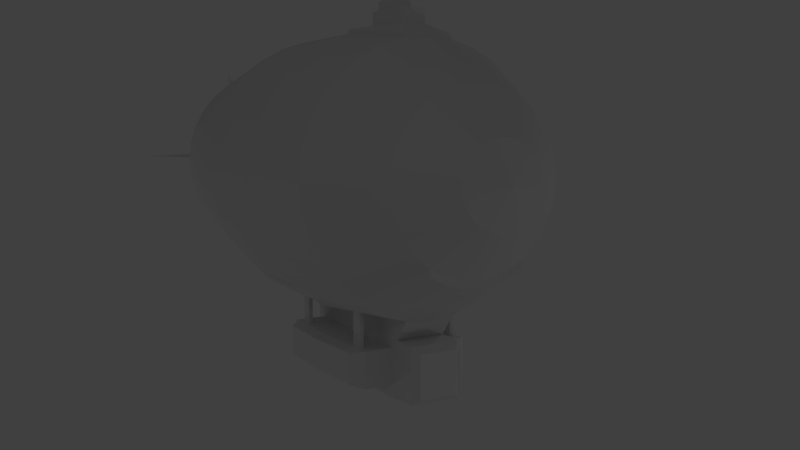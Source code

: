 # Source: simpleBlimp_1.blend  (saved by Blender 2.68.0; exported with 4.5.12 LTS)
import bpy
from mathutils import Matrix  # noqa: F401  (used for matrix-valued properties, if any)

bpy.ops.wm.read_factory_settings(use_empty=True)
scene = bpy.context.scene
scene.name = 'Scene'

# ---- collections
col_collection_1 = bpy.data.collections.new('Collection 1'); scene.collection.children.link(col_collection_1)

# ---- materials (node trees are filled in below, after node groups)
mat_material = bpy.data.materials.new('Material')
mat_material.alpha_threshold = 0.0
mat_material.use_transparent_shadow = False
mat_material.roughness = 0.5
mat_material.line_color = (0.0, 0.0, 0.0, 1.0)

# ---- material node trees

# ---- world
world_world = bpy.data.worlds.new('World'); scene.world = world_world
world_world.color = (0.05088, 0.05088, 0.05088)
world_world.use_sun_shadow = False
world_world.sun_shadow_jitter_overblur = 0.0
world_world.cycles.sampling_method = 'MANUAL'
world_world.cycles.sample_map_resolution = 256

# ---- cameras
cam_camera = bpy.data.cameras.new('Camera')
cam_camera.clip_end = 100.0
cam_camera.lens = 35.0
cam_camera.sensor_width = 32.0
cam_camera.sensor_height = 18.0
cam_camera.ortho_scale = 7.314
cam_camera.dof.focus_distance = 0.0
cam_camera.dof.aperture_fstop = 128.0

# ---- lights
light_lamp_003 = bpy.data.lights.new('Lamp.003', 'POINT')
light_lamp_003.transmission_factor = 0.0
light_lamp_003.cutoff_distance = 30.0
light_lamp_003.energy = 100.0
light_lamp_003.shadow_buffer_clip_start = 1.001
light_lamp_003.shadow_soft_size = 0.1
light_lamp_003.shadow_maximum_resolution = 0.006
light_lamp_003.use_absolute_resolution = True
light_lamp_003.cycles.use_multiple_importance_sampling = False
light_lamp_002 = bpy.data.lights.new('Lamp.002', 'POINT')
light_lamp_002.transmission_factor = 0.0
light_lamp_002.cutoff_distance = 30.0
light_lamp_002.energy = 100.0
light_lamp_002.shadow_buffer_clip_start = 1.001
light_lamp_002.shadow_soft_size = 0.1
light_lamp_002.shadow_maximum_resolution = 0.006
light_lamp_002.use_absolute_resolution = True
light_lamp_002.cycles.use_multiple_importance_sampling = False
light_lamp_001 = bpy.data.lights.new('Lamp.001', 'POINT')
light_lamp_001.transmission_factor = 0.0
light_lamp_001.cutoff_distance = 30.0
light_lamp_001.energy = 100.0
light_lamp_001.shadow_buffer_clip_start = 1.001
light_lamp_001.shadow_soft_size = 0.1
light_lamp_001.shadow_maximum_resolution = 0.006
light_lamp_001.use_absolute_resolution = True
light_lamp_001.cycles.use_multiple_importance_sampling = False
light_lamp = bpy.data.lights.new('Lamp', 'POINT')
light_lamp.transmission_factor = 0.0
light_lamp.cutoff_distance = 30.0
light_lamp.energy = 100.0
light_lamp.shadow_buffer_clip_start = 1.001
light_lamp.shadow_soft_size = 0.1
light_lamp.shadow_maximum_resolution = 0.006
light_lamp.use_absolute_resolution = True
light_lamp.cycles.use_multiple_importance_sampling = False

# ---- meshes
me_cylinder = bpy.data.meshes.new('Cylinder')
me_cylinder.from_pydata([(-7.656e-07, 1.0, 0.1967), (0.0, 1.0, 1.0), (0.1951, 0.9808, 0.1967), (0.1951, 0.9808, 1.0), (0.3827, 0.9239, 0.1967), (0.3827, 0.9239, 1.0), (0.5556, 0.8315, 0.1967), (0.5556, 0.8315, 1.0), (0.7071, 0.7071, 0.1967), (0.7071, 0.7071, 1.0), (0.8315, 0.5556, 0.1967), (0.8315, 0.5556, 1.0), (0.8315, -0.5556, 0.1967), (0.8315, -0.5556, 1.0), (0.7071, -0.7071, 0.1967), (0.7071, -0.7071, 1.0), (0.5556, -0.8315, 0.1967), (0.5556, -0.8315, 1.0), (0.3827, -0.9239, 0.1967), (0.3827, -0.9239, 1.0), (0.1951, -0.9808, 0.1967), (0.1951, -0.9808, 1.0), (-1.091e-06, -1.0, 0.1967), (-3.258e-07, -1.0, 1.0), (-0.1951, -0.9808, 0.1967), (-0.1951, -0.9808, 1.0), (-0.3827, -0.9239, 0.1967), (-0.3827, -0.9239, 1.0), (-0.5556, -0.8315, 0.1967), (-0.5556, -0.8315, 1.0), (-0.7071, -0.7071, 0.1967), (-0.7071, -0.7071, 1.0), (-0.8315, -0.5556, 0.1967), (-0.8315, -0.5556, 1.0), (-0.9239, -0.3827, 0.1967), (-0.9239, -0.3827, 1.0), (-0.9808, -0.1951, 0.1967), (-0.9808, -0.1951, 1.0), (-1.0, 9.656e-07, 0.1967), (-1.0, 9.656e-07, 1.0), (-0.9808, 0.1951, 0.1967), (-0.9808, 0.1951, 1.0), (-0.9239, 0.3827, 0.1967), (-0.9239, 0.3827, 1.0), (-0.8315, 0.5556, 0.1967), (-0.8315, 0.5556, 1.0), (-0.7071, 0.7071, 0.1967), (-0.7071, 0.7071, 1.0), (-0.5556, 0.8315, 0.1967), (-0.5556, 0.8315, 1.0), (-0.3827, 0.9239, 0.1967), (-0.3827, 0.9239, 1.0), (-0.1951, 0.9808, 0.1967), (-0.1951, 0.9808, 1.0), (-7.636e-07, 0.9141, -0.5896), (0.1783, 0.8966, -0.5896), (0.3498, 0.8446, -0.5896), (0.5079, 0.7601, -0.5896), (0.6464, 0.6464, -0.5896), (0.7601, 0.5079, -0.5896), (0.7601, -0.5079, -0.5896), (0.6464, -0.6464, -0.5896), (0.5079, -0.7601, -0.5896), (0.3498, -0.8446, -0.5896), (0.1783, -0.8966, -0.5896), (-1.061e-06, -0.9141, -0.5896), (-0.1783, -0.8966, -0.5896), (-0.3498, -0.8446, -0.5896), (-0.5079, -0.7601, -0.5896), (-0.6464, -0.6464, -0.5896), (-0.7601, -0.5079, -0.5896), (-0.8446, -0.3498, -0.5896), (-0.8966, -0.1783, -0.5896), (-0.9141, 9.072e-07, -0.5896), (-0.8966, 0.1783, -0.5896), (-0.8446, 0.3498, -0.5896), (-0.7601, 0.5079, -0.5896), (-0.6464, 0.6464, -0.5896), (-0.5079, 0.7601, -0.5896), (-0.3498, 0.8446, -0.5896), (-0.1783, 0.8966, -0.5896), (-7.185e-07, 0.5941, -1.172), (0.1159, 0.5827, -1.172), (0.2274, 0.5489, -1.172), (0.3301, 0.494, -1.172), (0.4201, 0.4201, -1.172), (0.494, 0.3301, -1.172), (0.5489, 0.2274, -1.172), (0.5827, 0.1159, -1.172), (0.5941, 1.586e-07, -1.172), (0.5827, -0.1159, -1.172), (0.5489, -0.2274, -1.172), (0.494, -0.3301, -1.172), (0.4201, -0.4201, -1.172), (0.3301, -0.494, -1.172), (0.2274, -0.5489, -1.172), (0.1159, -0.5827, -1.172), (-9.12e-07, -0.5941, -1.172), (-0.1159, -0.5827, -1.172), (-0.2274, -0.5489, -1.172), (-0.3301, -0.494, -1.172), (-0.4201, -0.4201, -1.172), (-0.494, -0.3301, -1.172), (-0.5489, -0.2274, -1.172), (-0.5827, -0.1159, -1.172), (-0.5941, 6.874e-07, -1.172), (-0.5827, 0.1159, -1.172), (-0.5489, 0.2274, -1.172), (-0.494, 0.3301, -1.172), (-0.4201, 0.4201, -1.172), (-0.3301, 0.494, -1.172), (-0.2274, 0.5489, -1.172), (-0.1159, 0.5827, -1.172), (-7.036e-07, 0.2802, -1.446), (0.05465, 0.2748, -1.446), (0.1072, 0.2588, -1.446), (0.1556, 0.2329, -1.446), (0.1981, 0.1981, -1.446), (0.2329, 0.1556, -1.446), (0.2588, 0.1072, -1.446), (0.2748, 0.05466, -1.446), (0.2802, 2.332e-07, -1.446), (0.2748, -0.05465, -1.446), (0.2588, -0.1072, -1.446), (0.2329, -0.1556, -1.446), (0.1981, -0.1981, -1.446), (0.1556, -0.2329, -1.446), (0.1072, -0.2588, -1.446), (0.05465, -0.2748, -1.446), (-7.949e-07, -0.2802, -1.446), (-0.05466, -0.2748, -1.446), (-0.1072, -0.2588, -1.446), (-0.1556, -0.2329, -1.446), (-0.1981, -0.1981, -1.446), (-0.2329, -0.1556, -1.446), (-0.2588, -0.1072, -1.446), (-0.2748, -0.05465, -1.446), (-0.2802, 4.826e-07, -1.446), (-0.2748, 0.05466, -1.446), (-0.2588, 0.1072, -1.446), (-0.2329, 0.1556, -1.446), (-0.1981, 0.1981, -1.446), (-0.1556, 0.2329, -1.446), (-0.1072, 0.2588, -1.446), (-0.05466, 0.2748, -1.446), (-6.588e-08, 0.8028, 2.295), (0.1566, 0.7874, 2.295), (0.3072, 0.7417, 2.295), (0.446, 0.6675, 2.295), (0.5677, 0.5677, 2.295), (0.6675, 0.446, 2.295), (0.7417, 0.3072, 2.295), (0.7874, 0.1566, 2.295), (0.8028, 1.168e-07, 2.295), (0.7874, -0.1566, 2.295), (0.7417, -0.3072, 2.295), (0.6675, -0.446, 2.295), (0.5677, -0.5677, 2.295), (0.446, -0.6675, 2.295), (0.3072, -0.7417, 2.295), (0.1566, -0.7874, 2.295), (-3.275e-07, -0.8028, 2.295), (-0.1566, -0.7874, 2.295), (-0.3072, -0.7417, 2.295), (-0.446, -0.6675, 2.295), (-0.5677, -0.5677, 2.295), (-0.6675, -0.446, 2.295), (-0.7417, -0.3072, 2.295), (-0.7874, -0.1566, 2.295), (-0.8028, 8.314e-07, 2.295), (-0.7874, 0.1566, 2.295), (-0.7417, 0.3072, 2.295), (-0.6675, 0.446, 2.295), (-0.5677, 0.5677, 2.295), (-0.446, 0.6675, 2.295), (-0.3072, 0.7417, 2.295), (-0.1566, 0.7874, 2.295), (-3.818e-08, 0.4957, 3.035), (0.09671, 0.4862, 3.035), (0.1897, 0.458, 3.035), (0.2754, 0.4122, 3.035), (0.3505, 0.3505, 3.035), (0.4122, 0.2754, 3.035), (0.458, 0.1897, 3.035), (0.4862, 0.09671, 3.035), (0.4957, 1.933e-07, 3.035), (0.4862, -0.09671, 3.035), (0.458, -0.1897, 3.035), (0.4122, -0.2754, 3.035), (0.3505, -0.3505, 3.035), (0.2754, -0.4122, 3.035), (0.1897, -0.458, 3.035), (0.09671, -0.4862, 3.035), (-1.997e-07, -0.4957, 3.035), (-0.09671, -0.4862, 3.035), (-0.1897, -0.458, 3.035), (-0.2754, -0.4122, 3.035), (-0.3505, -0.3505, 3.035), (-0.4122, -0.2754, 3.035), (-0.458, -0.1897, 3.035), (-0.4862, -0.09671, 3.035), (-0.4957, 6.345e-07, 3.035), (-0.4862, 0.09671, 3.035), (-0.458, 0.1897, 3.035), (-0.4122, 0.2754, 3.035), (-0.3505, 0.3505, 3.035), (-0.2754, 0.4122, 3.035), (-0.1897, 0.458, 3.035), (-0.09671, 0.4862, 3.035), (6.699e-08, 0.07001, 3.662), (0.01366, 0.06867, 3.662), (0.02679, 0.06468, 3.662), (0.0389, 0.05821, 3.662), (0.04951, 0.04951, 3.662), (0.05821, 0.0389, 3.662), (0.06468, 0.02679, 3.662), (0.06867, 0.01366, 3.662), (0.07001, 3.04e-07, 3.662), (0.06867, -0.01366, 3.662), (0.06468, -0.02679, 3.662), (0.05821, -0.0389, 3.662), (0.04951, -0.04951, 3.662), (0.0389, -0.05821, 3.662), (0.02679, -0.06468, 3.662), (0.01366, -0.06867, 3.662), (4.418e-08, -0.07001, 3.662), (-0.01366, -0.06867, 3.662), (-0.02679, -0.06468, 3.662), (-0.0389, -0.05821, 3.662), (-0.04951, -0.04951, 3.662), (-0.05821, -0.0389, 3.662), (-0.06468, -0.02679, 3.662), (-0.06867, -0.01366, 3.662), (-0.07001, 3.663e-07, 3.662), (-0.06867, 0.01366, 3.662), (-0.06468, 0.02679, 3.662), (-0.05821, 0.0389, 3.662), (-0.04951, 0.04951, 3.662), (-0.0389, 0.05821, 3.662), (-0.02679, 0.06468, 3.662), (-0.01366, 0.06867, 3.662), (2.054e-07, 3.157e-07, 3.762), (0.01964, -0.09873, 3.617), (-0.07118, -0.07118, 3.617), (-0.09873, 0.01964, 3.617), (-0.03852, 0.093, 3.617), (0.07118, 0.07118, 3.617), (0.09873, -0.01964, 3.617), (0.03852, -0.093, 3.617), (-0.05593, -0.0837, 3.617), (-0.8456, 8.796e-07, 3.617), (-0.05593, 0.0837, 3.617), (0.05593, 0.0837, 3.617), (0.8456, 1.269e-07, 3.617), (0.05593, -0.0837, 3.617), (-0.03852, -0.093, 3.617), (-0.09873, -0.01964, 3.617), (-0.07118, 0.07118, 3.617), (0.03852, 0.093, 3.617), (0.09873, 0.01964, 3.617), (0.07118, -0.07118, 3.617), (0.0837, -0.05593, 3.617), (-0.01964, -0.09873, 3.617), (-1.529e-07, -0.8456, 3.617), (-0.093, -0.03852, 3.617), (-0.0837, -0.05593, 3.617), (-0.0837, 0.05593, 3.617), (-0.093, 0.03852, 3.617), (-0.01964, 0.09873, 3.617), (0.01964, 0.09873, 3.617), (1.227e-07, 0.8456, 3.617), (0.093, 0.03852, 3.617), (0.0837, 0.05593, 3.617), (0.093, -0.03852, 3.617), (-6.2e-07, 3.036e-07, -1.54), (0.8813, 0.5556, 0.1808), (0.8814, 0.5556, 0.9841), (0.9738, 0.3827, 0.1808), (0.9738, 0.3827, 0.9841), (1.031, 0.1951, 0.1808), (1.031, 0.1951, 0.9841), (1.503, 0.1951, 0.1771), (1.05, 8.412e-08, 0.9841), (1.031, -0.1951, 0.1808), (1.031, -0.1951, 0.9841), (0.9738, -0.3827, 0.1808), (0.9738, -0.3827, 0.9841), (0.8813, -0.5556, 0.1808), (0.8814, -0.5556, 0.9841), (0.81, 0.5079, -0.6055), (0.8944, 0.3498, -0.6055), (0.9465, 0.1783, -0.6055), (0.964, 1.021e-07, -0.6055), (0.9465, -0.1783, -0.6055), (0.8944, -0.3498, -0.6055), (0.81, -0.5079, -0.6055), (0.5439, 0.3301, -1.188), (0.5988, 0.2274, -1.188), (0.6326, 0.1159, -1.188), (0.644, 1.672e-07, -1.188), (0.6326, -0.1159, -1.188), (0.5988, -0.2274, -1.188), (0.5439, -0.3301, -1.188), (0.7174, 0.446, 2.279), (0.7916, 0.3072, 2.279), (0.8373, 0.1566, 2.279), (0.8527, 1.254e-07, 2.279), (0.8373, -0.1566, 2.279), (0.7916, -0.3072, 2.279), (0.7174, -0.446, 2.279), (1.103, 0.1951, 0.1771), (1.103, 0.1951, 0.7922), (1.566, 0.1293, 0.179), (1.103, 9.446e-08, 0.7922), (1.103, -0.1951, 0.1771), (1.103, -0.1951, 0.7922), (1.103, 0.1783, -0.4754), (1.103, 1.124e-07, -0.4754), (1.103, -0.1783, -0.4754), (1.503, 0.1951, 0.7922), (1.503, 9.446e-08, 0.7922), (1.503, -0.1951, 0.1771), (1.503, -0.1951, 0.7922), (1.503, 0.1783, -0.4754), (1.503, 1.124e-07, -0.4754), (1.503, -0.1783, -0.4754), (1.566, 0.1293, 0.7116), (1.566, 9.733e-08, 0.179), (1.566, 9.733e-08, 0.7116), (1.566, -0.1293, 0.179), (1.566, -0.1293, 0.7116), (1.566, 0.1182, -0.3423), (1.566, 1.093e-07, -0.3423), (1.566, -0.1182, -0.3423), (1.434, 0.1951, 0.1755), (1.172, 0.1951, 0.1755), (1.172, 0.1951, 0.7119), (1.172, -0.1951, 0.1755), (1.172, -0.1951, 0.7119), (1.172, 0.1783, -0.3936), (1.172, -0.1783, -0.3936), (1.434, 0.1951, 0.7119), (1.434, -0.1951, 0.1755), (1.434, -0.1951, 0.7119), (1.434, 0.1783, -0.3936), (1.434, -0.1783, -0.3936), (1.434, 0.4175, 0.1755), (1.172, 0.4175, 0.1755), (1.172, 0.4175, 0.7119), (1.172, -0.4175, 0.1755), (1.172, -0.4175, 0.7119), (1.172, 0.3817, -0.3936), (1.172, -0.3817, -0.3936), (1.434, 0.4175, 0.7119), (1.434, -0.4175, 0.1755), (1.434, -0.4175, 0.7119), (1.434, 0.3817, -0.3936), (1.434, -0.3817, -0.3936), (1.439, 0.1438, 0.7922), (1.439, 9.54e-08, 0.7922), (1.439, -0.1438, 0.7922), (1.476, 0.1438, 0.7922), (1.476, 9.54e-08, 0.7922), (1.476, -0.1438, 0.7922), (1.439, 0.1438, 1.162), (1.439, 9.54e-08, 1.162), (1.439, -0.1438, 1.162), (1.476, 0.1438, 1.162), (1.476, 9.54e-08, 1.162), (1.476, -0.1438, 1.162), (1.439, -0.09774, 1.083), (1.439, -0.125, 1.083), (1.439, -0.125, 1.114), (1.439, -0.09774, 1.114), (1.439, 0.125, 1.083), (1.439, 0.09774, 1.083), (1.439, 0.09774, 1.114), (1.439, 0.125, 1.114), (1.214, -0.09774, 0.7923), (1.214, -0.125, 0.7923), (1.182, -0.125, 0.7923), (1.182, -0.09774, 0.7923), (1.214, 0.125, 0.7923), (1.214, 0.09774, 0.7923), (1.182, 0.09774, 0.7923), (1.182, 0.125, 0.7923), (1.413, 0.4987, 0.1737), (1.194, 0.4987, 0.1737), (1.194, 0.4987, 0.6213), (1.194, -0.4987, 0.1737), (1.194, -0.4987, 0.6213), (1.194, 0.4558, -0.3012), (1.194, -0.4558, -0.3012), (1.413, 0.4987, 0.6213), (1.413, -0.4987, 0.1737), (1.413, -0.4987, 0.6213), (1.413, 0.4558, -0.3012), (1.413, -0.4558, -0.3012), (1.172, 0.345, -0.3034), (1.172, 0.3472, -0.2085), (1.172, 0.377, -0.2085), (1.172, 0.3722, -0.3034), (1.172, -0.3616, 0.6353), (1.172, -0.3616, 0.5459), (1.172, -0.3914, 0.5459), (1.172, -0.3914, 0.6353), (1.172, 0.3616, 0.5459), (1.172, 0.3616, 0.6353), (1.172, 0.3914, 0.6353), (1.172, 0.3914, 0.5459), (1.172, -0.3472, -0.2085), (1.172, -0.345, -0.3034), (1.172, -0.3722, -0.3034), (1.172, -0.377, -0.2085), (0.9187, 0.345, -0.3034), (0.9187, 0.3472, -0.2085), (0.9187, 0.377, -0.2085), (0.9187, 0.3722, -0.3034), (0.9686, -0.3616, 0.6353), (0.9686, -0.3616, 0.5459), (0.9686, -0.3914, 0.5459), (0.9686, -0.3914, 0.6353), (0.9686, 0.3616, 0.5459), (0.9686, 0.3616, 0.6353), (0.9686, 0.3914, 0.6353), (0.9686, 0.3914, 0.5459), (0.9187, -0.3472, -0.2085), (0.9187, -0.345, -0.3034), (0.9187, -0.3722, -0.3034), (0.9187, -0.377, -0.2085), (1.103, 0.1783, -0.6657), (1.103, 1.124e-07, -0.6657), (1.103, -0.1783, -0.6657), (1.503, 0.1783, -0.6657), (1.503, 1.124e-07, -0.6657), (1.503, -0.1783, -0.6657), (1.149, 0.1378, -0.7216), (1.149, 1.126e-07, -0.7216), (1.149, -0.1378, -0.7216), (1.458, 0.1378, -0.7216), (1.458, 1.126e-07, -0.7216), (1.458, -0.1378, -0.7216), (-1.014, -0.1951, 0.1967), (-1.033, 9.656e-07, 0.1967), (-1.014, 0.1951, 0.1967), (-0.9296, -0.1783, -0.5896), (-0.9471, 9.072e-07, -0.5896), (-0.9296, 0.1783, -0.5896), (-1.014, -0.09889, 0.002847), (-1.014, 9.462e-07, 0.002847), (-1.014, 0.09889, 0.002847), (-1.014, -0.0904, -0.3957), (-1.014, 9.166e-07, -0.3957), (-1.014, 0.0904, -0.3957), (-1.118, -0.09889, 0.002847), (-1.118, 9.462e-07, 0.002847), (-1.118, 0.09889, 0.002847), (-1.118, -0.0904, -0.3957), (-1.118, 9.166e-07, -0.3957), (-1.118, 0.0904, -0.3957), (-1.118, -0.06282, -0.0191), (-1.118, 9.385e-07, -0.0191), (-1.118, 0.06282, -0.0191), (-1.118, -0.05742, -0.2723), (-1.118, 9.197e-07, -0.2723), (-1.118, 0.05743, -0.2723), (-1.191, -0.06282, -0.0191), (-1.191, 9.385e-07, -0.0191), (-1.191, 0.06282, -0.0191), (-1.191, -0.05742, -0.2723), (-1.191, 9.197e-07, -0.2723), (-1.191, 0.05743, -0.2723), (-1.191, -0.04137, -0.0552), (-1.191, -0.01969, -0.0552), (-1.191, -0.0395, -0.0831), (-1.191, -0.01969, -0.0831), (-1.433, -0.04137, -0.0552), (-1.433, -0.01969, -0.0552), (-1.433, -0.0395, -0.0831), (-1.433, -0.01969, -0.0831)], [], [(0, 1, 3, 2), (2, 3, 5, 4), (4, 5, 7, 6), (6, 7, 9, 8), (8, 9, 11, 10), (12, 13, 15, 14), (14, 15, 17, 16), (16, 17, 19, 18), (18, 19, 21, 20), (20, 21, 23, 22), (22, 23, 25, 24), (24, 25, 27, 26), (26, 27, 29, 28), (28, 29, 31, 30), (30, 31, 33, 32), (32, 33, 35, 34), (34, 35, 37, 36), (36, 37, 39, 38), (38, 39, 41, 40), (40, 41, 43, 42), (42, 43, 45, 44), (44, 45, 47, 46), (46, 47, 49, 48), (48, 49, 51, 50), (51, 49, 174, 175), (52, 53, 1, 0), (50, 51, 53, 52), (28, 30, 69, 68), (78, 79, 111, 110), (42, 44, 76, 75), (18, 20, 64, 63), (4, 6, 57, 56), (32, 34, 71, 70), (46, 48, 78, 77), (22, 24, 66, 65), (8, 10, 59, 58), (12, 14, 61, 60), (50, 52, 80, 79), (26, 28, 68, 67), (40, 42, 75, 74), (16, 18, 63, 62), (2, 4, 56, 55), (30, 32, 70, 69), (44, 46, 77, 76), (20, 22, 65, 64), (6, 8, 58, 57), (34, 36, 72, 71), (0, 2, 55, 54), (48, 50, 79, 78), (24, 26, 67, 66), (14, 16, 62, 61), (52, 0, 54, 80), (108, 109, 141, 140), (73, 74, 106, 105), (68, 69, 101, 100), (63, 64, 96, 95), (58, 59, 86, 85), (79, 80, 112, 111), (74, 75, 107, 106), (69, 70, 102, 101), (64, 65, 97, 96), (54, 55, 82, 81), (80, 54, 81, 112), (75, 76, 108, 107), (70, 71, 103, 102), (65, 66, 98, 97), (60, 61, 93, 92), (55, 56, 83, 82), (76, 77, 109, 108), (71, 72, 104, 103), (66, 67, 99, 98), (61, 62, 94, 93), (56, 57, 84, 83), (77, 78, 110, 109), (72, 73, 105, 104), (67, 68, 100, 99), (62, 63, 95, 94), (57, 58, 85, 84), (103, 104, 136, 135), (98, 99, 131, 130), (93, 94, 126, 125), (88, 89, 121, 120), (83, 84, 116, 115), (109, 110, 142, 141), (104, 105, 137, 136), (99, 100, 132, 131), (94, 95, 127, 126), (89, 90, 122, 121), (84, 85, 117, 116), (110, 111, 143, 142), (105, 106, 138, 137), (100, 101, 133, 132), (95, 96, 128, 127), (90, 91, 123, 122), (85, 86, 118, 117), (111, 112, 144, 143), (106, 107, 139, 138), (101, 102, 134, 133), (96, 97, 129, 128), (91, 92, 124, 123), (86, 87, 119, 118), (81, 82, 114, 113), (112, 81, 113, 144), (107, 108, 140, 139), (102, 103, 135, 134), (97, 98, 130, 129), (92, 93, 125, 124), (87, 88, 120, 119), (82, 83, 115, 114), (148, 147, 179, 180), (27, 25, 162, 163), (41, 39, 169, 170), (17, 15, 157, 158), (1, 53, 176, 145), (31, 29, 164, 165), (45, 43, 171, 172), (21, 19, 159, 160), (7, 5, 147, 148), (35, 33, 166, 167), (49, 47, 173, 174), (25, 23, 161, 162), (11, 9, 149, 150), (39, 37, 168, 169), (15, 13, 156, 157), (53, 51, 175, 176), (29, 27, 163, 164), (43, 41, 170, 171), (19, 17, 158, 159), (5, 3, 146, 147), (33, 31, 165, 166), (47, 45, 172, 173), (23, 21, 160, 161), (9, 7, 148, 149), (37, 35, 167, 168), (3, 1, 145, 146), (271, 272, 214, 215), (174, 173, 205, 206), (169, 168, 200, 201), (164, 163, 195, 196), (159, 158, 190, 191), (154, 153, 185, 186), (149, 148, 180, 181), (175, 174, 206, 207), (170, 169, 201, 202), (165, 164, 196, 197), (160, 159, 191, 192), (155, 154, 186, 187), (150, 149, 181, 182), (176, 175, 207, 208), (171, 170, 202, 203), (166, 165, 197, 198), (161, 160, 192, 193), (156, 155, 187, 188), (151, 150, 182, 183), (146, 145, 177, 178), (145, 176, 208, 177), (172, 171, 203, 204), (167, 166, 198, 199), (162, 161, 193, 194), (157, 156, 188, 189), (152, 151, 183, 184), (147, 146, 178, 179), (173, 172, 204, 205), (168, 167, 199, 200), (163, 162, 194, 195), (158, 157, 189, 190), (153, 152, 184, 185), (210, 269, 209), (268, 240, 209), (266, 267, 235, 236), (264, 265, 230, 231), (262, 263, 225), (260, 261, 220, 221), (259, 271, 215, 216), (258, 269, 210, 211), (257, 266, 236, 237), (256, 264, 231, 232), (255, 262, 226, 227), (254, 260, 221, 222), (253, 259, 217), (252, 258, 211, 212), (251, 257, 237, 238), (250, 256, 233), (249, 255, 227, 228), (248, 254, 222, 223), (247, 253, 217), (246, 252, 212, 213), (245, 251, 238, 239), (244, 250, 233), (243, 249, 228, 229), (242, 248, 223, 224), (273, 247, 218, 219), (272, 246, 213, 214), (268, 245, 239, 240), (267, 244, 234, 235), (265, 243, 229, 230), (263, 242, 225), (261, 273, 219, 220), (188, 187, 273, 261), (193, 192, 242), (198, 197, 243, 265), (203, 202, 244, 267), (208, 207, 245, 268), (182, 181, 246, 272), (187, 186, 247, 273), (192, 191, 248, 242), (197, 196, 249, 243), (202, 201, 244), (207, 206, 251, 245), (181, 180, 252, 246), (185, 253, 247), (191, 190, 254, 248), (196, 195, 255, 249), (201, 200, 256), (206, 205, 257, 251), (180, 179, 258, 252), (185, 184, 259), (190, 189, 260, 254), (195, 194, 262, 255), (200, 199, 264, 256), (205, 204, 266, 257), (179, 178, 269, 258), (184, 183, 271, 259), (189, 188, 261, 260), (193, 263, 262), (199, 198, 265, 264), (204, 203, 267, 266), (177, 208, 268), (177, 270, 269), (183, 182, 272, 271), (218, 217, 241), (213, 212, 241), (239, 238, 241), (234, 233, 241), (229, 228, 241), (224, 223, 241), (219, 218, 241), (214, 213, 241), (240, 239, 241), (235, 234, 241), (230, 229, 241), (225, 224, 241), (220, 219, 241), (215, 214, 241), (210, 209, 241), (209, 240, 241), (236, 235, 241), (231, 230, 241), (226, 225, 241), (221, 220, 241), (216, 215, 241), (211, 210, 241), (237, 236, 241), (232, 231, 241), (227, 226, 241), (222, 221, 241), (217, 216, 241), (212, 211, 241), (238, 237, 241), (233, 232, 241), (228, 227, 241), (223, 222, 241), (73, 72, 445, 446), (38, 40, 444, 443), (74, 73, 446, 447), (36, 38, 443, 442), (40, 74, 447, 444), (72, 36, 442, 445), (143, 144, 274), (138, 139, 274), (133, 134, 274), (128, 129, 274), (123, 124, 274), (118, 119, 274), (113, 114, 274), (144, 113, 274), (139, 140, 274), (134, 135, 274), (129, 130, 274), (124, 125, 274), (119, 120, 274), (114, 115, 274), (140, 141, 274), (135, 136, 274), (130, 131, 274), (125, 126, 274), (120, 121, 274), (115, 116, 274), (141, 142, 274), (136, 137, 274), (131, 132, 274), (126, 127, 274), (121, 122, 274), (116, 117, 274), (142, 143, 274), (137, 138, 274), (132, 133, 274), (127, 128, 274), (122, 123, 274), (117, 118, 274), (270, 177, 268), (178, 177, 269), (194, 193, 262), (263, 193, 242), (186, 185, 247), (253, 185, 259), (91, 90, 300, 301), (154, 155, 308, 307), (90, 89, 299, 300), (153, 154, 307, 306), (13, 12, 287, 288), (89, 88, 298, 299), (60, 92, 302, 295), (59, 10, 275, 289), (12, 60, 295, 287), (152, 153, 306, 305), (88, 87, 297, 298), (86, 59, 289, 296), (151, 152, 305, 304), (87, 86, 296, 297), (92, 91, 301, 302), (10, 11, 276, 275), (156, 13, 288, 309), (11, 150, 303, 276), (150, 151, 304, 303), (155, 156, 309, 308), (275, 276, 278, 277), (277, 278, 280, 279), (293, 292, 317, 318), (282, 284, 315, 313), (283, 284, 286, 285), (285, 286, 288, 287), (280, 282, 313, 311), (283, 285, 294, 293), (277, 279, 291, 290), (284, 283, 314, 315), (285, 287, 295, 294), (275, 277, 290, 289), (293, 294, 301, 300), (294, 295, 302, 301), (289, 290, 297, 296), (290, 291, 298, 297), (291, 292, 299, 298), (292, 293, 300, 299), (278, 276, 303, 304), (282, 280, 305, 306), (286, 284, 307, 308), (280, 278, 304, 305), (284, 282, 306, 307), (288, 286, 308, 309), (323, 281, 312, 331), (281, 319, 326, 312), (324, 323, 331, 332), (321, 325, 333, 329), (327, 329, 333, 332), (312, 327, 332, 331), (327, 328, 330, 329), (312, 326, 328, 327), (324, 325, 435, 434), (316, 310, 335, 339), (281, 323, 344, 334), (314, 318, 340, 337), (325, 324, 332, 333), (320, 322, 330, 328), (319, 320, 328, 326), (322, 321, 329, 330), (279, 280, 311, 310), (292, 291, 316, 317), (283, 293, 318, 314), (291, 279, 310, 316), (315, 322, 363, 360), (311, 313, 359, 358), (316, 323, 433, 430), (323, 316, 339, 344), (341, 334, 346, 353), (343, 338, 350, 355), (426, 427, 428, 429), (336, 341, 353, 348), (325, 321, 342, 345), (322, 315, 338, 343), (321, 322, 343, 342), (319, 281, 334, 341), (318, 325, 345, 340), (311, 319, 341, 336), (310, 311, 336, 335), (315, 314, 337, 338), (353, 346, 386, 393), (355, 350, 390, 395), (351, 347, 387, 391), (348, 353, 393, 388), (344, 339, 351, 356), (422, 423, 424, 425), (342, 343, 355, 354), (334, 344, 356, 346), (340, 345, 357, 352), (345, 342, 354, 357), (418, 419, 420, 421), (414, 415, 416, 417), (361, 358, 364, 367), (382, 383, 384, 385), (319, 311, 358, 361), (320, 319, 361, 362), (322, 320, 362, 363), (313, 315, 360, 359), (364, 365, 368, 367), (365, 366, 369, 368), (360, 363, 369, 366), (363, 362, 368, 369), (378, 379, 380, 381), (362, 361, 367, 368), (375, 376, 384, 383), (360, 371, 370, 359), (366, 372, 371, 360), (365, 373, 372, 366), (359, 370, 373, 365), (373, 370, 378, 381), (359, 375, 374, 358), (365, 376, 375, 359), (364, 377, 376, 365), (358, 374, 377, 364), (372, 373, 381, 380), (374, 375, 383, 382), (371, 372, 380, 379), (377, 374, 382, 385), (370, 371, 379, 378), (376, 377, 385, 384), (387, 388, 393, 386), (391, 387, 386, 396), (390, 389, 394, 395), (389, 392, 397, 394), (356, 351, 391, 396), (350, 349, 389, 390), (354, 355, 395, 394), (346, 356, 396, 386), (352, 357, 397, 392), (357, 354, 394, 397), (347, 348, 388, 387), (349, 352, 392, 389), (409, 406, 422, 425), (335, 399, 398, 339), (347, 400, 399, 335), (351, 401, 400, 347), (339, 398, 401, 351), (411, 412, 428, 427), (337, 403, 402, 338), (349, 404, 403, 337), (350, 405, 404, 349), (338, 402, 405, 350), (398, 399, 415, 414), (336, 407, 406, 335), (348, 408, 407, 336), (347, 409, 408, 348), (335, 406, 409, 347), (408, 409, 425, 424), (340, 411, 410, 337), (352, 412, 411, 340), (349, 413, 412, 352), (337, 410, 413, 349), (399, 400, 416, 415), (412, 413, 429, 428), (402, 403, 419, 418), (400, 401, 417, 416), (413, 410, 426, 429), (403, 404, 420, 419), (401, 398, 414, 417), (406, 407, 423, 422), (404, 405, 421, 420), (407, 408, 424, 423), (405, 402, 418, 421), (410, 411, 427, 426), (435, 432, 438, 441), (432, 431, 437, 438), (323, 324, 434, 433), (317, 316, 430, 431), (325, 318, 432, 435), (318, 317, 431, 432), (437, 436, 439, 440), (438, 437, 440, 441), (434, 435, 441, 440), (433, 434, 440, 439), (431, 430, 436, 437), (430, 433, 439, 436), (444, 447, 453, 450), (446, 445, 451, 452), (447, 446, 452, 453), (443, 444, 450, 449), (442, 443, 449, 448), (445, 442, 448, 451), (449, 450, 456, 455), (451, 448, 454, 457), (456, 459, 465, 462), (459, 458, 464, 465), (448, 449, 455, 454), (453, 452, 458, 459), (450, 453, 459, 456), (452, 451, 457, 458), (460, 461, 467, 466), (461, 462, 468, 467), (458, 457, 463, 464), (457, 454, 460, 463), (455, 456, 462, 461), (454, 455, 461, 460), (467, 468, 471, 470), (467, 470, 475, 473), (465, 464, 470, 471), (462, 465, 471, 468), (464, 463, 469, 470), (463, 460, 466, 469), (474, 472, 476, 478), (469, 466, 472, 474), (470, 469, 474, 475), (466, 467, 473, 472), (476, 477, 479, 478), (472, 473, 477, 476), (475, 474, 478, 479), (473, 475, 479, 477), (250, 201, 256), (201, 250, 244), (234, 244, 233), (256, 232, 233), (226, 262, 225), (242, 224, 225), (270, 268, 209), (269, 270, 209), (218, 247, 217), (259, 216, 217)])
_uv = me_cylinder.uv_layers.new(name='UVMap')
_uv.uv.foreach_set('vector', [0.589, 0.1822, 0.589, 0.2837, 0.5644, 0.2829, 0.5644, 0.1828, 0.5644, 0.1828, 0.5644, 0.2829, 0.5401, 0.2826, 0.5401, 0.1831, 0.5401, 0.1831, 0.5401, 0.2826, 0.5158, 0.2825, 0.5159, 0.1831, 0.5159, 0.1831, 0.5158, 0.2825, 0.4914, 0.2829, 0.4915, 0.1828, 0.4915, 0.1828, 0.4914, 0.2829, 0.4668, 0.2835, 0.467, 0.1821, 0.4658, 0.1822, 0.4658, 0.2837, 0.4412, 0.2829, 0.4412, 0.1828, 0.4412, 0.1828, 0.4412, 0.2829, 0.4169, 0.2826, 0.4169, 0.1831, 0.4169, 0.1831, 0.4169, 0.2826, 0.3926, 0.2825, 0.3927, 0.1831, 0.3927, 0.1831, 0.3926, 0.2825, 0.3682, 0.2829, 0.3683, 0.1828, 0.3683, 0.1828, 0.3682, 0.2829, 0.3436, 0.2836, 0.3438, 0.1821, 0.3426, 0.1828, 0.3426, 0.2854, 0.3179, 0.2843, 0.3179, 0.1838, 0.3179, 0.1838, 0.3179, 0.2843, 0.2935, 0.2836, 0.2936, 0.1844, 0.2936, 0.1844, 0.2935, 0.2836, 0.2694, 0.2832, 0.2695, 0.1847, 0.2695, 0.1847, 0.2694, 0.2832, 0.2453, 0.2832, 0.2455, 0.1847, 0.2455, 0.1847, 0.2453, 0.2832, 0.2211, 0.2834, 0.2215, 0.1843, 0.2215, 0.1843, 0.2211, 0.2834, 0.1968, 0.284, 0.1972, 0.1836, 0.1972, 0.1836, 0.1968, 0.284, 0.1721, 0.285, 0.1725, 0.1825, 0.9725, 0.5127, 0.9724, 0.6131, 0.948, 0.6129, 0.948, 0.5127, 0.948, 0.5127, 0.948, 0.6129, 0.9235, 0.6131, 0.9235, 0.5127, 0.1711, 0.1832, 0.1711, 0.2856, 0.1464, 0.2846, 0.1464, 0.1841, 0.1464, 0.1841, 0.1464, 0.2846, 0.122, 0.2839, 0.1221, 0.1848, 0.1221, 0.1848, 0.122, 0.2839, 0.09787, 0.2835, 0.09804, 0.185, 0.09804, 0.185, 0.09787, 0.2835, 0.07378, 0.2834, 0.07405, 0.185, 0.07405, 0.185, 0.07378, 0.2834, 0.04961, 0.2837, 0.04998, 0.1846, 0.04961, 0.2837, 0.07378, 0.2834, 0.07589, 0.4454, 0.05639, 0.4463, 0.02568, 0.1838, 0.02523, 0.2843, 0.0004973, 0.2853, 0.0009689, 0.1827, 0.04998, 0.1846, 0.04961, 0.2837, 0.02523, 0.2843, 0.02568, 0.1838, 0.2695, 0.1847, 0.2455, 0.1847, 0.247, 0.0893, 0.2683, 0.0893, 0.07577, 0.08952, 0.0544, 0.08832, 0.06399, 0.006478, 0.07912, 0.007724, 0.1464, 0.1841, 0.1221, 0.1848, 0.1184, 0.08863, 0.14, 0.08648, 0.3927, 0.1831, 0.3683, 0.1828, 0.3722, 0.08511, 0.394, 0.0863, 0.5401, 0.1831, 0.5159, 0.1831, 0.5172, 0.0863, 0.5389, 0.0863, 0.2215, 0.1843, 0.1972, 0.1836, 0.204, 0.08595, 0.2256, 0.0882, 0.09804, 0.185, 0.07405, 0.185, 0.07577, 0.08952, 0.09706, 0.08963, 0.3426, 0.1828, 0.3179, 0.1838, 0.3113, 0.08595, 0.3334, 0.08242, 0.4915, 0.1828, 0.467, 0.1821, 0.4733, 0.08265, 0.4954, 0.0851, 0.4658, 0.1822, 0.4412, 0.1828, 0.4375, 0.0851, 0.4596, 0.08265, 0.04998, 0.1846, 0.02568, 0.1838, 0.03276, 0.08596, 0.0544, 0.08832, 0.2936, 0.1844, 0.2695, 0.1847, 0.2683, 0.0893, 0.2896, 0.0882, 0.1711, 0.1832, 0.1464, 0.1841, 0.14, 0.08648, 0.1621, 0.08307, 0.4169, 0.1831, 0.3927, 0.1831, 0.394, 0.0863, 0.4157, 0.0863, 0.5644, 0.1828, 0.5401, 0.1831, 0.5389, 0.0863, 0.5607, 0.08511, 0.2455, 0.1847, 0.2215, 0.1843, 0.2256, 0.0882, 0.247, 0.0893, 0.1221, 0.1848, 0.09804, 0.185, 0.09706, 0.08963, 0.1184, 0.08863, 0.3683, 0.1828, 0.3438, 0.1821, 0.3501, 0.08266, 0.3722, 0.08511, 0.5159, 0.1831, 0.4915, 0.1828, 0.4954, 0.0851, 0.5172, 0.0863, 0.1972, 0.1836, 0.1725, 0.1825, 0.1819, 0.08243, 0.204, 0.08595, 0.589, 0.1822, 0.5644, 0.1828, 0.5607, 0.08511, 0.5828, 0.08266, 0.07405, 0.185, 0.04998, 0.1846, 0.0544, 0.08832, 0.07577, 0.08952, 0.3179, 0.1838, 0.2936, 0.1844, 0.2896, 0.0882, 0.3113, 0.08595, 0.4412, 0.1828, 0.4169, 0.1831, 0.4157, 0.0863, 0.4375, 0.0851, 0.02568, 0.1838, 0.0009689, 0.1827, 0.01064, 0.08233, 0.03276, 0.08596, 0.6937, 0.476, 0.7076, 0.4811, 0.6858, 0.5281, 0.6794, 0.5261, 0.7793, 0.4671, 0.7569, 0.466, 0.7648, 0.3834, 0.7793, 0.3841, 0.2683, 0.0893, 0.247, 0.0893, 0.2498, 0.007552, 0.265, 0.00751, 0.394, 0.0863, 0.3722, 0.08511, 0.3824, 0.003049, 0.3972, 0.004247, 0.4954, 0.0851, 0.4733, 0.08265, 0.4911, 0.0005942, 0.5057, 0.003042, 0.0544, 0.08832, 0.03276, 0.08596, 0.04908, 0.004089, 0.06399, 0.006478, 0.1621, 0.08307, 0.14, 0.08648, 0.1245, 0.004734, 0.1392, 0.001371, 0.247, 0.0893, 0.2256, 0.0882, 0.2347, 0.00648, 0.2498, 0.007552, 0.3722, 0.08511, 0.3501, 0.08266, 0.3679, 0.0006028, 0.3824, 0.003049, 0.5828, 0.08266, 0.5607, 0.08511, 0.5502, 0.002994, 0.5649, 0.0004973, 0.03276, 0.08596, 0.01064, 0.08233, 0.03457, 0.0004973, 0.04908, 0.004089, 0.14, 0.08648, 0.1184, 0.08863, 0.1095, 0.006872, 0.1245, 0.004734, 0.2256, 0.0882, 0.204, 0.08595, 0.2198, 0.004267, 0.2347, 0.00648, 0.3334, 0.08242, 0.3113, 0.08595, 0.2952, 0.004037, 0.3099, 0.0004973, 0.4596, 0.08265, 0.4375, 0.0851, 0.427, 0.002996, 0.4417, 0.0004973, 0.5607, 0.08511, 0.5389, 0.0863, 0.5354, 0.004228, 0.5502, 0.002994, 0.1184, 0.08863, 0.09706, 0.08963, 0.09434, 0.007857, 0.1095, 0.006872, 0.204, 0.08595, 0.1819, 0.08243, 0.2053, 0.0008524, 0.2198, 0.004267, 0.3113, 0.08595, 0.2896, 0.0882, 0.2802, 0.00635, 0.2952, 0.004037, 0.4375, 0.0851, 0.4157, 0.0863, 0.4121, 0.004231, 0.427, 0.002996, 0.5389, 0.0863, 0.5172, 0.0863, 0.5205, 0.004242, 0.5354, 0.004228, 0.09706, 0.08963, 0.07577, 0.08952, 0.07912, 0.007724, 0.09434, 0.007857, 0.8016, 0.466, 0.7793, 0.4671, 0.7793, 0.3841, 0.7938, 0.3834, 0.2896, 0.0882, 0.2683, 0.0893, 0.265, 0.00751, 0.2802, 0.00635, 0.4157, 0.0863, 0.394, 0.0863, 0.3972, 0.004247, 0.4121, 0.004231, 0.5172, 0.0863, 0.4954, 0.0851, 0.5057, 0.003042, 0.5205, 0.004242, 0.5787, 0.5602, 0.5793, 0.5445, 0.635, 0.5512, 0.634, 0.5584, 0.6101, 0.6281, 0.5997, 0.617, 0.6416, 0.5842, 0.6459, 0.5892, 0.6791, 0.6517, 0.6642, 0.6517, 0.6688, 0.6001, 0.6751, 0.6002, 0.7424, 0.6173, 0.7325, 0.6283, 0.6978, 0.5905, 0.702, 0.5859, 0.7594, 0.548, 0.7607, 0.5626, 0.7098, 0.5627, 0.7092, 0.5564, 0.7076, 0.4811, 0.7204, 0.4883, 0.6916, 0.531, 0.6858, 0.5281, 0.5793, 0.5445, 0.5823, 0.529, 0.6371, 0.5442, 0.635, 0.5512, 0.5997, 0.617, 0.5912, 0.6044, 0.6381, 0.5785, 0.6416, 0.5842, 0.6642, 0.6517, 0.6495, 0.6492, 0.6625, 0.5989, 0.6688, 0.6001, 0.7325, 0.6283, 0.7209, 0.6374, 0.6929, 0.5943, 0.6978, 0.5905, 0.7607, 0.5626, 0.7596, 0.5772, 0.7094, 0.5689, 0.7098, 0.5627, 0.7204, 0.4883, 0.7319, 0.4974, 0.6968, 0.5348, 0.6916, 0.531, 0.6493, 0.474, 0.6642, 0.4724, 0.6659, 0.5255, 0.659, 0.5268, 0.5912, 0.6044, 0.5847, 0.5905, 0.6357, 0.5721, 0.6381, 0.5785, 0.6495, 0.6492, 0.6353, 0.6444, 0.6565, 0.5966, 0.6625, 0.5989, 0.7209, 0.6374, 0.7078, 0.6444, 0.6873, 0.5973, 0.6929, 0.5943, 0.7596, 0.5772, 0.7561, 0.5914, 0.7079, 0.575, 0.7094, 0.5689, 0.7319, 0.4974, 0.7418, 0.5082, 0.7013, 0.5394, 0.6968, 0.5348, 0.6642, 0.4724, 0.6791, 0.4731, 0.6728, 0.5252, 0.6659, 0.5255, 0.5847, 0.5905, 0.5806, 0.5756, 0.6343, 0.5654, 0.6357, 0.5721, 0.6353, 0.6444, 0.622, 0.6373, 0.6509, 0.5934, 0.6565, 0.5966, 0.7078, 0.6444, 0.6938, 0.6493, 0.6814, 0.5992, 0.6873, 0.5973, 0.7561, 0.5914, 0.7504, 0.6049, 0.7054, 0.5807, 0.7079, 0.575, 0.7498, 0.5205, 0.7557, 0.5338, 0.7075, 0.5504, 0.7049, 0.5446, 0.7418, 0.5082, 0.7498, 0.5205, 0.7049, 0.5446, 0.7013, 0.5394, 0.6791, 0.4731, 0.6937, 0.476, 0.6794, 0.5261, 0.6728, 0.5252, 0.5806, 0.5756, 0.5787, 0.5602, 0.634, 0.5584, 0.6343, 0.5654, 0.622, 0.6373, 0.6101, 0.6281, 0.6459, 0.5892, 0.6509, 0.5934, 0.6938, 0.6493, 0.6791, 0.6517, 0.6751, 0.6002, 0.6814, 0.5992, 0.7504, 0.6049, 0.7424, 0.6173, 0.702, 0.5859, 0.7054, 0.5807, 0.7557, 0.5338, 0.7594, 0.548, 0.7092, 0.5564, 0.7075, 0.5504, 0.5179, 0.4454, 0.5375, 0.4454, 0.5337, 0.5457, 0.5214, 0.5457, 0.2935, 0.2836, 0.3179, 0.2843, 0.3057, 0.4482, 0.2861, 0.4461, 0.9235, 0.6131, 0.948, 0.6129, 0.9479, 0.7761, 0.9283, 0.7766, 0.4169, 0.2826, 0.4412, 0.2829, 0.4339, 0.4464, 0.4143, 0.4454, 0.0004973, 0.2853, 0.02523, 0.2843, 0.03678, 0.4482, 0.01697, 0.4512, 0.2453, 0.2832, 0.2694, 0.2832, 0.2666, 0.4451, 0.2471, 0.445, 0.122, 0.2839, 0.1464, 0.2846, 0.1344, 0.4483, 0.1148, 0.4464, 0.3682, 0.2829, 0.3926, 0.2825, 0.3947, 0.4454, 0.3751, 0.4463, 0.5158, 0.2825, 0.5401, 0.2826, 0.5375, 0.4454, 0.5179, 0.4454, 0.1968, 0.284, 0.2211, 0.2834, 0.2276, 0.4459, 0.208, 0.4478, 0.07378, 0.2834, 0.09787, 0.2835, 0.09534, 0.4454, 0.07589, 0.4454, 0.3179, 0.2843, 0.3426, 0.2854, 0.3254, 0.4512, 0.3057, 0.4482, 0.4668, 0.2835, 0.4914, 0.2829, 0.4983, 0.4463, 0.4786, 0.4483, 0.948, 0.6129, 0.9724, 0.6131, 0.9675, 0.7767, 0.9479, 0.7761, 0.4412, 0.2829, 0.4658, 0.2837, 0.4536, 0.4485, 0.4339, 0.4464, 0.02523, 0.2843, 0.04961, 0.2837, 0.05639, 0.4463, 0.03678, 0.4482, 0.2694, 0.2832, 0.2935, 0.2836, 0.2861, 0.4461, 0.2666, 0.4451, 0.1464, 0.2846, 0.1711, 0.2856, 0.1542, 0.4513, 0.1344, 0.4483, 0.3926, 0.2825, 0.4169, 0.2826, 0.4143, 0.4454, 0.3947, 0.4454, 0.5401, 0.2826, 0.5644, 0.2829, 0.5571, 0.4464, 0.5375, 0.4454, 0.2211, 0.2834, 0.2453, 0.2832, 0.2471, 0.445, 0.2276, 0.4459, 0.09787, 0.2835, 0.122, 0.2839, 0.1148, 0.4464, 0.09534, 0.4454, 0.3436, 0.2836, 0.3682, 0.2829, 0.3751, 0.4463, 0.3554, 0.4483, 0.4914, 0.2829, 0.5158, 0.2825, 0.5179, 0.4454, 0.4983, 0.4463, 0.1721, 0.285, 0.1968, 0.284, 0.208, 0.4478, 0.1882, 0.4507, 0.5644, 0.2829, 0.589, 0.2837, 0.5768, 0.4484, 0.5571, 0.4464, 0.1062, 0.6486, 0.1066, 0.651, 0.0998, 0.6517, 0.09952, 0.6501, 0.07589, 0.4454, 0.09534, 0.4454, 0.09181, 0.5457, 0.07931, 0.5457, 0.9479, 0.7761, 0.9675, 0.7767, 0.96, 0.8766, 0.9479, 0.8761, 0.2666, 0.4451, 0.2861, 0.4461, 0.2752, 0.5466, 0.2628, 0.5455, 0.3947, 0.4454, 0.4143, 0.4454, 0.4105, 0.5457, 0.3982, 0.5457, 0.6367, 0.8047, 0.6563, 0.8039, 0.6568, 0.9041, 0.6446, 0.9044, 0.4983, 0.4463, 0.5179, 0.4454, 0.5214, 0.5457, 0.509, 0.5467, 0.05639, 0.4463, 0.07589, 0.4454, 0.07931, 0.5457, 0.06682, 0.5468, 0.9283, 0.7766, 0.9479, 0.7761, 0.9479, 0.8761, 0.9357, 0.8766, 0.2471, 0.445, 0.2666, 0.4451, 0.2628, 0.5455, 0.2503, 0.5454, 0.3751, 0.4463, 0.3947, 0.4454, 0.3982, 0.5457, 0.3858, 0.5468, 0.6172, 0.807, 0.6367, 0.8047, 0.6446, 0.9044, 0.6326, 0.9058, 0.4786, 0.4483, 0.4983, 0.4463, 0.509, 0.5467, 0.4968, 0.5489, 0.03678, 0.4482, 0.05639, 0.4463, 0.06682, 0.5468, 0.05442, 0.549, 0.1344, 0.4483, 0.1542, 0.4513, 0.1289, 0.5524, 0.1166, 0.5491, 0.2276, 0.4459, 0.2471, 0.445, 0.2503, 0.5454, 0.2378, 0.5465, 0.3554, 0.4483, 0.3751, 0.4463, 0.3858, 0.5468, 0.3736, 0.5489, 0.5979, 0.8108, 0.6172, 0.807, 0.6326, 0.9058, 0.6208, 0.9084, 0.6956, 0.8067, 0.7149, 0.8103, 0.6928, 0.9081, 0.6809, 0.9056, 0.5571, 0.4464, 0.5768, 0.4484, 0.5582, 0.5491, 0.546, 0.5468, 0.01697, 0.4512, 0.03678, 0.4482, 0.05442, 0.549, 0.04215, 0.5523, 0.1148, 0.4464, 0.1344, 0.4483, 0.1166, 0.5491, 0.1043, 0.5469, 0.208, 0.4478, 0.2276, 0.4459, 0.2378, 0.5465, 0.2254, 0.5486, 0.3057, 0.4482, 0.3254, 0.4512, 0.2998, 0.5522, 0.2876, 0.5489, 0.4339, 0.4464, 0.4536, 0.4485, 0.435, 0.5491, 0.4228, 0.5469, 0.676, 0.8046, 0.6956, 0.8067, 0.6809, 0.9056, 0.6689, 0.9043, 0.5375, 0.4454, 0.5571, 0.4464, 0.546, 0.5468, 0.5337, 0.5457, 0.09534, 0.4454, 0.1148, 0.4464, 0.1043, 0.5469, 0.09181, 0.5457, 0.1882, 0.4507, 0.208, 0.4478, 0.2254, 0.5486, 0.2131, 0.5518, 0.2861, 0.4461, 0.3057, 0.4482, 0.2876, 0.5489, 0.2752, 0.5466, 0.4143, 0.4454, 0.4339, 0.4464, 0.4228, 0.5469, 0.4105, 0.5457, 0.6563, 0.8039, 0.676, 0.8046, 0.6689, 0.9043, 0.6568, 0.9041, 0.09905, 0.6585, 0.1055, 0.6607, 0.09841, 0.6601, 0.08437, 0.661, 0.09082, 0.6588, 0.09146, 0.6604, 0.0833, 0.6513, 0.0837, 0.6488, 0.09035, 0.6503, 0.09007, 0.652, 0.1478, 0.665, 0.1454, 0.6654, 0.1446, 0.6586, 0.1463, 0.6584, 0.4419, 0.9196, 0.3488, 0.9134, 0.4458, 0.9136, 0.142, 0.6425, 0.1445, 0.6426, 0.1438, 0.6494, 0.142, 0.6493, 0.1055, 0.6462, 0.1062, 0.6486, 0.09952, 0.6501, 0.09905, 0.6484, 0.1062, 0.6584, 0.1055, 0.6607, 0.09905, 0.6585, 0.09952, 0.6569, 0.08316, 0.6537, 0.0833, 0.6513, 0.09007, 0.652, 0.08997, 0.6537, 0.1502, 0.6643, 0.1478, 0.665, 0.1463, 0.6584, 0.148, 0.6579, 0.138, 0.665, 0.1356, 0.6643, 0.1379, 0.6579, 0.1395, 0.6584, 0.1396, 0.6426, 0.142, 0.6425, 0.142, 0.6493, 0.1403, 0.6494, 0.204, 0.9157, 0.1109, 0.9217, 0.107, 0.9157, 0.1066, 0.6559, 0.1062, 0.6584, 0.09952, 0.6569, 0.0998, 0.6552, 0.0833, 0.6562, 0.08316, 0.6537, 0.08997, 0.6537, 0.09007, 0.6554, 0.1742, 0.9926, 0.2673, 0.9866, 0.2712, 0.9926, 0.1404, 0.6654, 0.138, 0.665, 0.1395, 0.6584, 0.1412, 0.6586, 0.1372, 0.643, 0.1396, 0.6426, 0.1403, 0.6494, 0.1386, 0.6497, 0.2867, 0.9852, 0.3798, 0.9911, 0.2828, 0.9911, 0.1067, 0.6535, 0.1066, 0.6559, 0.0998, 0.6552, 0.0999, 0.6535, 0.0837, 0.6586, 0.0833, 0.6562, 0.09007, 0.6554, 0.09035, 0.6571, 0.562, 0.9198, 0.469, 0.9131, 0.566, 0.9139, 0.1429, 0.6656, 0.1404, 0.6654, 0.1412, 0.6586, 0.1429, 0.6587, 0.1348, 0.6437, 0.1372, 0.643, 0.1386, 0.6497, 0.137, 0.6502, 0.1469, 0.643, 0.1493, 0.6437, 0.1471, 0.6502, 0.1454, 0.6497, 0.1066, 0.651, 0.1067, 0.6535, 0.0999, 0.6535, 0.0998, 0.6517, 0.08437, 0.661, 0.0837, 0.6586, 0.09035, 0.6571, 0.09082, 0.6588, 0.0837, 0.6488, 0.08437, 0.6465, 0.09082, 0.6487, 0.09035, 0.6503, 0.1454, 0.6654, 0.1429, 0.6656, 0.1429, 0.6587, 0.1446, 0.6586, 0.535, 0.9896, 0.628, 0.9836, 0.632, 0.9896, 0.1445, 0.6426, 0.1469, 0.643, 0.1454, 0.6497, 0.1438, 0.6494, 0.6208, 0.9084, 0.6326, 0.9058, 0.6477, 0.9923, 0.6452, 0.9928, 0.3736, 0.5489, 0.3858, 0.5468, 0.4002, 0.636, 0.2378, 0.5465, 0.2503, 0.5454, 0.2548, 0.6374, 0.252, 0.6377, 0.1166, 0.5491, 0.1289, 0.5524, 0.09479, 0.6394, 0.0923, 0.6386, 0.05442, 0.549, 0.06682, 0.5468, 0.08134, 0.6379, 0.07864, 0.6384, 0.4968, 0.5489, 0.509, 0.5467, 0.5234, 0.636, 0.5209, 0.6365, 0.6326, 0.9058, 0.6446, 0.9044, 0.6501, 0.992, 0.6477, 0.9923, 0.3858, 0.5468, 0.3982, 0.5457, 0.4028, 0.6357, 0.4002, 0.636, 0.2503, 0.5454, 0.2628, 0.5455, 0.2576, 0.6374, 0.2548, 0.6374, 0.9357, 0.8766, 0.9479, 0.8761, 0.9438, 0.9643, 0.06682, 0.5468, 0.07931, 0.5457, 0.08412, 0.6377, 0.08134, 0.6379, 0.509, 0.5467, 0.5214, 0.5457, 0.526, 0.6357, 0.5234, 0.636, 0.3408, 0.9159, 0.3798, 0.9911, 0.2867, 0.9852, 0.3982, 0.5457, 0.4105, 0.5457, 0.4054, 0.6358, 0.4028, 0.6357, 0.2628, 0.5455, 0.2752, 0.5466, 0.2603, 0.6376, 0.2576, 0.6374, 0.9479, 0.8761, 0.96, 0.8766, 0.9519, 0.9643, 0.07931, 0.5457, 0.09181, 0.5457, 0.08691, 0.6377, 0.08412, 0.6377, 0.5214, 0.5457, 0.5337, 0.5457, 0.5286, 0.6358, 0.526, 0.6357, 0.6568, 0.9041, 0.6689, 0.9043, 0.6641, 0.992, 0.4105, 0.5457, 0.4228, 0.5469, 0.408, 0.6361, 0.4054, 0.6358, 0.2752, 0.5466, 0.2876, 0.5489, 0.2629, 0.6382, 0.2603, 0.6376, 0.2131, 0.5518, 0.2254, 0.5486, 0.2493, 0.6383, 0.2467, 0.6391, 0.09181, 0.5457, 0.1043, 0.5469, 0.08966, 0.638, 0.08691, 0.6377, 0.5337, 0.5457, 0.546, 0.5468, 0.5312, 0.636, 0.5286, 0.6358, 0.6689, 0.9043, 0.6809, 0.9056, 0.6666, 0.9923, 0.6641, 0.992, 0.4228, 0.5469, 0.435, 0.5491, 0.4105, 0.6367, 0.408, 0.6361, 0.3876, 0.9888, 0.3488, 0.9134, 0.4419, 0.9196, 0.2254, 0.5486, 0.2378, 0.5465, 0.252, 0.6377, 0.2493, 0.6383, 0.1043, 0.5469, 0.1166, 0.5491, 0.0923, 0.6386, 0.08966, 0.638, 0.04215, 0.5523, 0.05442, 0.549, 0.07864, 0.6384, 0.4573, 0.9151, 0.4962, 0.9904, 0.4031, 0.9844, 0.6809, 0.9056, 0.6928, 0.9081, 0.669, 0.9928, 0.6666, 0.9923, 0.4928, 0.8678, 0.4929, 0.8695, 0.4776, 0.8695, 0.4913, 0.8761, 0.4905, 0.8776, 0.4776, 0.8695, 0.4842, 0.8832, 0.4826, 0.8839, 0.4776, 0.8695, 0.4758, 0.8846, 0.4742, 0.8843, 0.4776, 0.8695, 0.481, 0.8546, 0.4826, 0.8551, 0.4776, 0.8695, 0.4884, 0.8587, 0.4895, 0.8599, 0.4776, 0.8695, 0.4925, 0.8661, 0.4928, 0.8678, 0.4776, 0.8695, 0.492, 0.8745, 0.4913, 0.8761, 0.4776, 0.8695, 0.4857, 0.8824, 0.4842, 0.8832, 0.4776, 0.8695, 0.4776, 0.8847, 0.4758, 0.8846, 0.4776, 0.8695, 0.4793, 0.8543, 0.481, 0.8546, 0.4776, 0.8695, 0.4871, 0.8575, 0.4884, 0.8587, 0.4776, 0.8695, 0.492, 0.8644, 0.4925, 0.8661, 0.4776, 0.8695, 0.4925, 0.8729, 0.492, 0.8745, 0.4776, 0.8695, 0.4884, 0.8803, 0.4871, 0.8814, 0.4776, 0.8695, 0.4871, 0.8814, 0.4857, 0.8824, 0.4776, 0.8695, 0.4793, 0.8846, 0.4776, 0.8847, 0.4776, 0.8695, 0.4776, 0.8542, 0.4793, 0.8543, 0.4776, 0.8695, 0.4857, 0.8565, 0.4871, 0.8575, 0.4776, 0.8695, 0.4913, 0.8628, 0.492, 0.8644, 0.4776, 0.8695, 0.4928, 0.8712, 0.4925, 0.8729, 0.4776, 0.8695, 0.4895, 0.879, 0.4884, 0.8803, 0.4776, 0.8695, 0.481, 0.8844, 0.4793, 0.8846, 0.4776, 0.8695, 0.4758, 0.8543, 0.4776, 0.8542, 0.4776, 0.8695, 0.4842, 0.8557, 0.4857, 0.8565, 0.4776, 0.8695, 0.4905, 0.8613, 0.4913, 0.8628, 0.4776, 0.8695, 0.4929, 0.8695, 0.4928, 0.8712, 0.4776, 0.8695, 0.4905, 0.8776, 0.4895, 0.879, 0.4776, 0.8695, 0.4826, 0.8839, 0.481, 0.8844, 0.4776, 0.8695, 0.4742, 0.8546, 0.4758, 0.8543, 0.4776, 0.8695, 0.4826, 0.8551, 0.4842, 0.8557, 0.4776, 0.8695, 0.4895, 0.8599, 0.4905, 0.8613, 0.4776, 0.8695, 0.5592, 0.6611, 0.5637, 0.683, 0.5596, 0.6835, 0.5551, 0.6615, 0.5766, 0.8063, 0.5768, 0.7818, 0.5809, 0.7822, 0.5807, 0.8067, 0.5766, 0.683, 0.5812, 0.6611, 0.5853, 0.6615, 0.5807, 0.6835, 0.5635, 0.7818, 0.5637, 0.8063, 0.5596, 0.8067, 0.5594, 0.7822, 0.5768, 0.7818, 0.5766, 0.683, 0.5807, 0.6835, 0.5809, 0.7822, 0.5637, 0.683, 0.5635, 0.7818, 0.5594, 0.7822, 0.5596, 0.6835, 0.6968, 0.5348, 0.7013, 0.5394, 0.6732, 0.5632, 0.6659, 0.5255, 0.6728, 0.5252, 0.6732, 0.5632, 0.6357, 0.5721, 0.6343, 0.5654, 0.6732, 0.5632, 0.6565, 0.5966, 0.6509, 0.5934, 0.6732, 0.5632, 0.6873, 0.5973, 0.6814, 0.5992, 0.6732, 0.5632, 0.7079, 0.575, 0.7054, 0.5807, 0.6732, 0.5632, 0.7049, 0.5446, 0.7075, 0.5504, 0.6732, 0.5632, 0.7013, 0.5394, 0.7049, 0.5446, 0.6732, 0.5632, 0.6728, 0.5252, 0.6794, 0.5261, 0.6732, 0.5632, 0.6343, 0.5654, 0.634, 0.5584, 0.6732, 0.5632, 0.6509, 0.5934, 0.6459, 0.5892, 0.6732, 0.5632, 0.6814, 0.5992, 0.6751, 0.6002, 0.6732, 0.5632, 0.7054, 0.5807, 0.702, 0.5859, 0.6732, 0.5632, 0.7075, 0.5504, 0.7092, 0.5564, 0.6732, 0.5632, 0.6794, 0.5261, 0.6858, 0.5281, 0.6732, 0.5632, 0.634, 0.5584, 0.635, 0.5512, 0.6732, 0.5632, 0.6459, 0.5892, 0.6416, 0.5842, 0.6732, 0.5632, 0.6751, 0.6002, 0.6688, 0.6001, 0.6732, 0.5632, 0.702, 0.5859, 0.6978, 0.5905, 0.6732, 0.5632, 0.7092, 0.5564, 0.7098, 0.5627, 0.6732, 0.5632, 0.6858, 0.5281, 0.6916, 0.531, 0.6732, 0.5632, 0.635, 0.5512, 0.6371, 0.5442, 0.6732, 0.5632, 0.6416, 0.5842, 0.6381, 0.5785, 0.6732, 0.5632, 0.6688, 0.6001, 0.6625, 0.5989, 0.6732, 0.5632, 0.6978, 0.5905, 0.6929, 0.5943, 0.6732, 0.5632, 0.7098, 0.5627, 0.7094, 0.5689, 0.6732, 0.5632, 0.6916, 0.531, 0.6968, 0.5348, 0.6732, 0.5632, 0.659, 0.5268, 0.6659, 0.5255, 0.6732, 0.5632, 0.6381, 0.5785, 0.6357, 0.5721, 0.6732, 0.5632, 0.6625, 0.5989, 0.6565, 0.5966, 0.6732, 0.5632, 0.6929, 0.5943, 0.6873, 0.5973, 0.6732, 0.5632, 0.7094, 0.5689, 0.7079, 0.575, 0.6732, 0.5632, 0.3182, 0.9131, 0.2793, 0.9884, 0.2251, 0.919, 0.546, 0.5468, 0.5582, 0.5491, 0.5312, 0.636, 0.2876, 0.5489, 0.2998, 0.5522, 0.2629, 0.6382, 0.535, 0.9896, 0.5739, 0.9143, 0.628, 0.9836, 0.6446, 0.9044, 0.6568, 0.9041, 0.6501, 0.992, 0.204, 0.9157, 0.165, 0.991, 0.1109, 0.9217, 0.5132, 0.8717, 0.5272, 0.8757, 0.5272, 0.8822, 0.5132, 0.8782, 0.8699, 0.9019, 0.8605, 0.8847, 0.8669, 0.8833, 0.8763, 0.9005, 0.5272, 0.8757, 0.5417, 0.8771, 0.5417, 0.8836, 0.5272, 0.8822, 0.8759, 0.9206, 0.8699, 0.9019, 0.8763, 0.9005, 0.8823, 0.9192, 0.883, 0.7097, 0.8921, 0.6098, 0.8985, 0.6084, 0.8894, 0.7083, 0.5417, 0.8771, 0.5562, 0.8757, 0.5562, 0.8822, 0.5417, 0.8836, 0.8921, 0.511, 0.865, 0.4325, 0.8714, 0.4311, 0.8985, 0.5096, 0.8007, 0.5867, 0.7969, 0.6854, 0.7906, 0.6837, 0.7944, 0.585, 0.8921, 0.6098, 0.8921, 0.511, 0.8985, 0.5096, 0.8985, 0.6084, 0.8784, 0.9401, 0.8759, 0.9206, 0.8823, 0.9192, 0.8848, 0.9387, 0.5562, 0.8757, 0.5701, 0.8717, 0.5701, 0.8782, 0.5562, 0.8822, 0.8309, 0.5094, 0.8007, 0.5867, 0.7944, 0.585, 0.8245, 0.5077, 0.8772, 0.9597, 0.8784, 0.9401, 0.8848, 0.9387, 0.8835, 0.9583, 0.5701, 0.8717, 0.5831, 0.8651, 0.5831, 0.8717, 0.5701, 0.8782, 0.5002, 0.8651, 0.5132, 0.8717, 0.5132, 0.8782, 0.5002, 0.8717, 0.7969, 0.6854, 0.8021, 0.7855, 0.7958, 0.7839, 0.7906, 0.6837, 0.8481, 0.8695, 0.883, 0.7097, 0.8894, 0.7083, 0.8545, 0.868, 0.8021, 0.7855, 0.8309, 0.9465, 0.8245, 0.9448, 0.7958, 0.7839, 0.8724, 0.9787, 0.8772, 0.9597, 0.8835, 0.9583, 0.8787, 0.9773, 0.8605, 0.8847, 0.8481, 0.8695, 0.8545, 0.868, 0.8669, 0.8833, 0.7409, 0.1843, 0.7409, 0.2865, 0.7162, 0.2856, 0.7162, 0.1851, 0.7162, 0.1851, 0.7162, 0.2856, 0.6917, 0.285, 0.6918, 0.1855, 0.004284, 0.9359, 0.0266, 0.9375, 0.0266, 0.9613, 0.004331, 0.9613, 0.02793, 0.9931, 0.003465, 0.9939, 0.003572, 0.9683, 0.02793, 0.9683, 0.6436, 0.1854, 0.6432, 0.2849, 0.6187, 0.2852, 0.6193, 0.1849, 0.6193, 0.1849, 0.6187, 0.2852, 0.5941, 0.2859, 0.5947, 0.184, 0.05239, 0.9939, 0.02793, 0.9931, 0.02793, 0.9683, 0.05229, 0.9683, 0.6436, 0.1854, 0.6193, 0.1849, 0.6245, 0.08702, 0.6463, 0.08876, 0.7162, 0.1851, 0.6918, 0.1855, 0.6894, 0.08878, 0.7112, 0.08706, 0.761, 0.3634, 0.7663, 0.2632, 0.7754, 0.2632, 0.7713, 0.3399, 0.6193, 0.1849, 0.5947, 0.184, 0.6024, 0.08404, 0.6245, 0.08702, 0.7409, 0.1843, 0.7162, 0.1851, 0.7112, 0.08706, 0.7334, 0.08409, 0.6463, 0.08876, 0.6245, 0.08702, 0.6376, 0.004689, 0.6525, 0.006391, 0.6245, 0.08702, 0.6024, 0.08404, 0.623, 0.001752, 0.6376, 0.004689, 0.7334, 0.08409, 0.7112, 0.08706, 0.6979, 0.004551, 0.7126, 0.001521, 0.7112, 0.08706, 0.6894, 0.08878, 0.6829, 0.006323, 0.6979, 0.004551, 0.6894, 0.08878, 0.6678, 0.0886, 0.6676, 0.006906, 0.6829, 0.006323, 0.6678, 0.0886, 0.6463, 0.08876, 0.6525, 0.006391, 0.6676, 0.006906, 0.7162, 0.2856, 0.7409, 0.2865, 0.7265, 0.4519, 0.7066, 0.4504, 0.6674, 0.2848, 0.6917, 0.285, 0.6867, 0.4495, 0.6667, 0.4491, 0.6187, 0.2852, 0.6432, 0.2849, 0.6467, 0.4493, 0.6268, 0.4499, 0.6917, 0.285, 0.7162, 0.2856, 0.7066, 0.4504, 0.6867, 0.4495, 0.6432, 0.2849, 0.6674, 0.2848, 0.6667, 0.4491, 0.6467, 0.4493, 0.5941, 0.2859, 0.6187, 0.2852, 0.6268, 0.4499, 0.6069, 0.4512, 0.7813, 0.8314, 0.7839, 0.9144, 0.7722, 0.9144, 0.7716, 0.8491, 0.7839, 0.9144, 0.7797, 0.9929, 0.7698, 0.9812, 0.7722, 0.9144, 0.7577, 0.8295, 0.7813, 0.8314, 0.7716, 0.8491, 0.7573, 0.8485, 0.7277, 0.9131, 0.7341, 0.8304, 0.7429, 0.8484, 0.7393, 0.9136, 0.7558, 0.914, 0.7393, 0.9136, 0.7429, 0.8484, 0.7573, 0.8485, 0.7722, 0.9144, 0.7558, 0.914, 0.7573, 0.8485, 0.7716, 0.8491, 0.7558, 0.914, 0.754, 0.9811, 0.7382, 0.9803, 0.7393, 0.9136, 0.7722, 0.9144, 0.7698, 0.9812, 0.754, 0.9811, 0.7558, 0.914, 0.3704, 0.8858, 0.3482, 0.8858, 0.3482, 0.8621, 0.3704, 0.8621, 0.5497, 0.675, 0.5497, 0.7565, 0.5411, 0.7563, 0.5411, 0.6853, 0.4997, 0.7565, 0.4997, 0.675, 0.5083, 0.6853, 0.5083, 0.7563, 0.4367, 0.7579, 0.4367, 0.6764, 0.4452, 0.6866, 0.4452, 0.7577, 0.7341, 0.8304, 0.7577, 0.8295, 0.7573, 0.8485, 0.7429, 0.8484, 0.7536, 0.9945, 0.7277, 0.9913, 0.7382, 0.9803, 0.754, 0.9811, 0.7797, 0.9929, 0.7536, 0.9945, 0.754, 0.9811, 0.7698, 0.9812, 0.7277, 0.9913, 0.7277, 0.9131, 0.7393, 0.9136, 0.7382, 0.9803, 0.808, 0.2665, 0.8133, 0.3666, 0.803, 0.3432, 0.7989, 0.2665, 0.0266, 0.9375, 0.04891, 0.9359, 0.04887, 0.9613, 0.0266, 0.9613, 0.7663, 0.2632, 0.761, 0.1646, 0.7797, 0.1818, 0.7754, 0.2632, 0.8133, 0.1679, 0.808, 0.2665, 0.7989, 0.2665, 0.7946, 0.1851, 0.3588, 0.7236, 0.4087, 0.7236, 0.4054, 0.73, 0.4008, 0.73, 0.3588, 0.7723, 0.3588, 0.7479, 0.4008, 0.7479, 0.4008, 0.7659, 0.5497, 0.675, 0.4997, 0.675, 0.4997, 0.6513, 0.5497, 0.6513, 0.4997, 0.675, 0.5497, 0.675, 0.5411, 0.6853, 0.5083, 0.6853, 0.08841, 0.8112, 0.08841, 0.7442, 0.1162, 0.7442, 0.1162, 0.8112, 0.08008, 0.9205, 0.04731, 0.9205, 0.04731, 0.8927, 0.08008, 0.8927, 0.117, 0.6581, 0.1174, 0.6463, 0.1208, 0.6464, 0.1208, 0.6583, 0.2011, 0.8546, 0.2339, 0.8546, 0.2339, 0.8824, 0.2011, 0.8824, 0.4866, 0.6764, 0.4866, 0.7579, 0.478, 0.7577, 0.478, 0.6866, 0.4866, 0.8347, 0.4367, 0.8347, 0.4452, 0.8246, 0.478, 0.8246, 0.4866, 0.7579, 0.4866, 0.8347, 0.478, 0.8246, 0.478, 0.7577, 0.4997, 0.8333, 0.4997, 0.7565, 0.5083, 0.7563, 0.5083, 0.8233, 0.4367, 0.6764, 0.4866, 0.6764, 0.478, 0.6866, 0.4452, 0.6866, 0.5497, 0.8333, 0.4997, 0.8333, 0.5083, 0.8233, 0.5411, 0.8233, 0.5497, 0.7565, 0.5497, 0.8333, 0.5411, 0.8233, 0.5411, 0.7563, 0.4367, 0.8347, 0.4367, 0.7579, 0.4452, 0.7577, 0.4452, 0.8246, 0.2922, 0.8228, 0.2863, 0.7518, 0.2978, 0.7521, 0.2982, 0.8084, 0.2684, 0.8228, 0.2312, 0.8228, 0.2368, 0.8086, 0.2627, 0.8083, 0.3327, 0.675, 0.338, 0.7528, 0.3265, 0.7526, 0.3271, 0.6902, 0.3294, 0.8228, 0.2922, 0.8228, 0.2982, 0.8084, 0.3241, 0.8085, 0.2164, 0.6227, 0.2164, 0.6555, 0.191, 0.6555, 0.191, 0.6227, 0.3863, 0.6866, 0.3863, 0.6978, 0.3826, 0.6978, 0.3826, 0.6866, 0.06564, 0.7319, 0.06564, 0.7989, 0.03787, 0.7989, 0.03787, 0.7319, 0.08841, 0.7442, 0.08632, 0.6732, 0.1117, 0.6732, 0.1162, 0.7442, 0.4415, 0.887, 0.4415, 0.8542, 0.4669, 0.8542, 0.4669, 0.887, 0.06773, 0.6609, 0.06564, 0.7319, 0.03787, 0.7319, 0.04234, 0.6609, 0.3966, 0.6971, 0.3966, 0.6859, 0.4003, 0.6859, 0.4003, 0.6971, 0.1141, 0.6535, 0.1141, 0.6654, 0.1104, 0.6655, 0.1108, 0.6536, 0.1732, 0.6422, 0.1686, 0.6422, 0.1686, 0.5959, 0.1732, 0.5959, 0.3575, 0.5976, 0.3564, 0.5978, 0.3562, 0.5948, 0.3567, 0.5948, 0.4087, 0.7723, 0.3588, 0.7723, 0.4008, 0.7659, 0.4054, 0.7659, 0.4087, 0.7479, 0.4087, 0.7723, 0.4054, 0.7659, 0.4054, 0.7479, 0.4087, 0.7236, 0.4087, 0.7479, 0.4054, 0.7479, 0.4054, 0.73, 0.3588, 0.7479, 0.3588, 0.7236, 0.4008, 0.73, 0.4008, 0.7479, 0.1686, 0.5959, 0.1686, 0.578, 0.1732, 0.578, 0.1732, 0.5959, 0.1686, 0.578, 0.1686, 0.56, 0.1732, 0.56, 0.1732, 0.578, 0.1686, 0.5138, 0.1732, 0.5138, 0.1732, 0.56, 0.1686, 0.56, 0.06158, 0.9486, 0.07954, 0.9486, 0.07954, 0.9948, 0.06158, 0.9948, 0.3422, 0.5983, 0.3411, 0.5981, 0.3418, 0.5952, 0.3424, 0.5953, 0.07954, 0.9486, 0.09749, 0.9486, 0.09749, 0.9948, 0.07954, 0.9948, 0.3643, 0.6598, 0.3614, 0.665, 0.3562, 0.5948, 0.3564, 0.5978, 0.1905, 0.8362, 0.1881, 0.8725, 0.1847, 0.8725, 0.1725, 0.8362, 0.1905, 0.8825, 0.1881, 0.8764, 0.1881, 0.8725, 0.1905, 0.8362, 0.1725, 0.8825, 0.1847, 0.8764, 0.1881, 0.8764, 0.1905, 0.8825, 0.1725, 0.8362, 0.1847, 0.8725, 0.1847, 0.8764, 0.1725, 0.8825, 0.3372, 0.6655, 0.3343, 0.6602, 0.3422, 0.5983, 0.3424, 0.5953, 0.1725, 0.8362, 0.1603, 0.8725, 0.1569, 0.8725, 0.1546, 0.8362, 0.1725, 0.8825, 0.1603, 0.8764, 0.1603, 0.8725, 0.1725, 0.8362, 0.1546, 0.8825, 0.1569, 0.8764, 0.1603, 0.8764, 0.1725, 0.8825, 0.1546, 0.8362, 0.1569, 0.8725, 0.1569, 0.8764, 0.1546, 0.8825, 0.3418, 0.6666, 0.3372, 0.6655, 0.3424, 0.5953, 0.3418, 0.5952, 0.369, 0.6586, 0.3643, 0.6598, 0.3564, 0.5978, 0.3575, 0.5976, 0.3296, 0.6591, 0.3254, 0.6623, 0.3418, 0.5952, 0.3411, 0.5981, 0.3731, 0.6618, 0.369, 0.6586, 0.3575, 0.5976, 0.3567, 0.5948, 0.3343, 0.6602, 0.3296, 0.6591, 0.3411, 0.5981, 0.3422, 0.5983, 0.3614, 0.665, 0.3567, 0.6661, 0.3567, 0.5948, 0.3562, 0.5948, 0.3265, 0.7526, 0.3241, 0.8085, 0.2982, 0.8084, 0.2978, 0.7521, 0.3271, 0.6902, 0.3265, 0.7526, 0.2978, 0.7521, 0.2995, 0.69, 0.2368, 0.8086, 0.2346, 0.7526, 0.2632, 0.7522, 0.2627, 0.8083, 0.2346, 0.7526, 0.2341, 0.6902, 0.2617, 0.6899, 0.2632, 0.7522, 0.2946, 0.675, 0.3327, 0.675, 0.3271, 0.6902, 0.2995, 0.69, 0.2312, 0.8228, 0.223, 0.7527, 0.2346, 0.7526, 0.2368, 0.8086, 0.2748, 0.7519, 0.2684, 0.8228, 0.2627, 0.8083, 0.2632, 0.7522, 0.2863, 0.7518, 0.2946, 0.675, 0.2995, 0.69, 0.2978, 0.7521, 0.2288, 0.675, 0.2669, 0.675, 0.2617, 0.6899, 0.2341, 0.6902, 0.2669, 0.675, 0.2748, 0.7519, 0.2632, 0.7522, 0.2617, 0.6899, 0.338, 0.7528, 0.3294, 0.8228, 0.3241, 0.8085, 0.3265, 0.7526, 0.223, 0.7527, 0.2288, 0.675, 0.2341, 0.6902, 0.2346, 0.7526, 0.2635, 0.87, 0.2635, 0.8737, 0.2381, 0.8737, 0.2381, 0.87, 0.2068, 0.7472, 0.1878, 0.6993, 0.1881, 0.6874, 0.2089, 0.6762, 0.1791, 0.7472, 0.1841, 0.6993, 0.1878, 0.6993, 0.2068, 0.7472, 0.1835, 0.6762, 0.1847, 0.6874, 0.1841, 0.6993, 0.1791, 0.7472, 0.2089, 0.6762, 0.1881, 0.6874, 0.1847, 0.6874, 0.1835, 0.6762, 0.338, 0.8527, 0.338, 0.8561, 0.3064, 0.8561, 0.3064, 0.8527, 0.1365, 0.7479, 0.1573, 0.7941, 0.1573, 0.8053, 0.1365, 0.8148, 0.1643, 0.7479, 0.161, 0.7941, 0.1573, 0.7941, 0.1365, 0.7479, 0.1643, 0.8148, 0.161, 0.8053, 0.161, 0.7941, 0.1643, 0.7479, 0.1365, 0.8148, 0.1573, 0.8053, 0.161, 0.8053, 0.1643, 0.8148, 0.05713, 0.6163, 0.05713, 0.6281, 0.02553, 0.6281, 0.02553, 0.6163, 0.2068, 0.8142, 0.186, 0.8046, 0.186, 0.7935, 0.2068, 0.7472, 0.1791, 0.8142, 0.1823, 0.8046, 0.186, 0.8046, 0.2068, 0.8142, 0.1791, 0.7472, 0.1823, 0.7935, 0.1823, 0.8046, 0.1791, 0.8142, 0.2068, 0.7472, 0.186, 0.7935, 0.1823, 0.7935, 0.1791, 0.7472, 0.2635, 0.8588, 0.2635, 0.87, 0.2381, 0.87, 0.2381, 0.8588, 0.1344, 0.6768, 0.1552, 0.6881, 0.1555, 0.6999, 0.1365, 0.7479, 0.1598, 0.6768, 0.1586, 0.6881, 0.1552, 0.6881, 0.1344, 0.6768, 0.1643, 0.7479, 0.1592, 0.6999, 0.1586, 0.6881, 0.1598, 0.6768, 0.1365, 0.7479, 0.1555, 0.6999, 0.1592, 0.6999, 0.1643, 0.7479, 0.05713, 0.6281, 0.05713, 0.6318, 0.02553, 0.6318, 0.02553, 0.6281, 0.338, 0.8561, 0.338, 0.8679, 0.3064, 0.8679, 0.3064, 0.8561, 0.2954, 0.8538, 0.2954, 0.8649, 0.27, 0.8649, 0.27, 0.8538, 0.05713, 0.6318, 0.05713, 0.6437, 0.02553, 0.6437, 0.02553, 0.6318, 0.338, 0.8679, 0.338, 0.8717, 0.3064, 0.8717, 0.3064, 0.8679, 0.2954, 0.8649, 0.2954, 0.8687, 0.27, 0.8687, 0.27, 0.8649, 0.05713, 0.6437, 0.05713, 0.6471, 0.02553, 0.6471, 0.02553, 0.6437, 0.2635, 0.8737, 0.2635, 0.8848, 0.2381, 0.8848, 0.2381, 0.8737, 0.2954, 0.8687, 0.2954, 0.8798, 0.27, 0.8798, 0.27, 0.8687, 0.2635, 0.8551, 0.2635, 0.8588, 0.2381, 0.8588, 0.2381, 0.8551, 0.2954, 0.8798, 0.2954, 0.8835, 0.27, 0.8835, 0.27, 0.8798, 0.338, 0.8717, 0.338, 0.8835, 0.3064, 0.8835, 0.3064, 0.8717, 0.08009, 0.8852, 0.03015, 0.8852, 0.03582, 0.8765, 0.07442, 0.8765, 0.02683, 0.8816, 0.02683, 0.8593, 0.03582, 0.8593, 0.03582, 0.8765, 0.3927, 0.8858, 0.3704, 0.8858, 0.3704, 0.8621, 0.3927, 0.8621, 0.3735, 0.8313, 0.3957, 0.8313, 0.3957, 0.855, 0.3735, 0.855, 0.4866, 0.6764, 0.4367, 0.6764, 0.4367, 0.6526, 0.4866, 0.6526, 0.3512, 0.8313, 0.3735, 0.8313, 0.3735, 0.855, 0.3512, 0.855, 0.03582, 0.8593, 0.03582, 0.8421, 0.07442, 0.8421, 0.07442, 0.8593, 0.03582, 0.8765, 0.03582, 0.8593, 0.07442, 0.8593, 0.07442, 0.8765, 0.08341, 0.8593, 0.08341, 0.8816, 0.07442, 0.8765, 0.07442, 0.8593, 0.08341, 0.8371, 0.08341, 0.8593, 0.07442, 0.8593, 0.07442, 0.8421, 0.02683, 0.8593, 0.02683, 0.8371, 0.03582, 0.8421, 0.03582, 0.8593, 0.03015, 0.8335, 0.08009, 0.8335, 0.07442, 0.8421, 0.03582, 0.8421, 0.6527, 0.7777, 0.6527, 0.679, 0.6666, 0.7039, 0.665, 0.7537, 0.695, 0.6753, 0.7173, 0.6772, 0.7031, 0.702, 0.6919, 0.7007, 0.6527, 0.679, 0.675, 0.6772, 0.6779, 0.7027, 0.6666, 0.7039, 0.6772, 0.7781, 0.6527, 0.7777, 0.665, 0.7537, 0.6773, 0.7538, 0.7164, 0.776, 0.6919, 0.7761, 0.692, 0.7518, 0.7043, 0.7518, 0.7173, 0.6772, 0.7164, 0.776, 0.7043, 0.7518, 0.7031, 0.702, 0.8305, 0.4709, 0.8094, 0.456, 0.8201, 0.4495, 0.8306, 0.4517, 0.8508, 0.3891, 0.8508, 0.4572, 0.8403, 0.4499, 0.8408, 0.3933, 0.4059, 0.8808, 0.407, 0.831, 0.4111, 0.8464, 0.4104, 0.878, 0.407, 0.831, 0.4182, 0.831, 0.4182, 0.8464, 0.4111, 0.8464, 0.8508, 0.4572, 0.8305, 0.4709, 0.8306, 0.4517, 0.8403, 0.4499, 0.8165, 0.3837, 0.8357, 0.38, 0.8354, 0.3914, 0.8239, 0.3887, 0.8094, 0.456, 0.8165, 0.3837, 0.8239, 0.3887, 0.8201, 0.4495, 0.8357, 0.38, 0.8508, 0.3891, 0.8408, 0.3933, 0.8354, 0.3914, 0.3066, 0.6456, 0.3066, 0.6535, 0.2974, 0.6535, 0.2974, 0.6456, 0.3127, 0.654, 0.3127, 0.6461, 0.3218, 0.6461, 0.3218, 0.654, 0.4182, 0.831, 0.4295, 0.831, 0.4254, 0.8464, 0.4182, 0.8464, 0.4295, 0.831, 0.4306, 0.8808, 0.4261, 0.878, 0.4254, 0.8464, 0.4182, 0.8808, 0.4059, 0.8808, 0.4104, 0.878, 0.4182, 0.878, 0.4306, 0.8808, 0.4182, 0.8808, 0.4182, 0.878, 0.4261, 0.878, 0.3686, 0.8163, 0.3607, 0.8163, 0.3614, 0.7847, 0.3686, 0.7847, 0.3686, 0.8163, 0.3686, 0.7847, 0.371, 0.8083, 0.371, 0.8118, 0.3127, 0.6145, 0.3127, 0.6073, 0.3218, 0.6073, 0.3218, 0.6145, 0.3127, 0.6461, 0.3127, 0.6145, 0.3218, 0.6145, 0.3218, 0.6461, 0.3066, 0.6069, 0.3066, 0.614, 0.2974, 0.614, 0.2974, 0.6069, 0.3066, 0.614, 0.3066, 0.6456, 0.2974, 0.6456, 0.2974, 0.614, 0.1531, 0.616, 0.1531, 0.6195, 0.1229, 0.6195, 0.1229, 0.616, 0.3757, 0.7847, 0.3764, 0.8163, 0.3737, 0.8118, 0.3735, 0.8083, 0.3686, 0.7847, 0.3757, 0.7847, 0.3735, 0.8083, 0.371, 0.8083, 0.3764, 0.8163, 0.3686, 0.8163, 0.371, 0.8118, 0.3737, 0.8118, 0.1138, 0.6502, 0.1111, 0.6502, 0.1111, 0.6467, 0.1135, 0.6467, 0.1531, 0.6195, 0.1531, 0.6222, 0.1229, 0.6222, 0.1229, 0.6195, 0.1531, 0.6136, 0.1531, 0.616, 0.1229, 0.616, 0.1229, 0.6136, 0.1531, 0.6222, 0.1531, 0.6257, 0.1229, 0.6257, 0.1229, 0.6222, 0.1742, 0.9926, 0.2131, 0.9173, 0.2673, 0.9866, 0.5073, 0.9887, 0.469, 0.9131, 0.562, 0.9198, 0.09082, 0.6487, 0.08437, 0.6465, 0.09146, 0.6471, 0.1502, 0.6643, 0.148, 0.6579, 0.1495, 0.6573, 0.1379, 0.6579, 0.1356, 0.6643, 0.1363, 0.6573, 0.1348, 0.6437, 0.137, 0.6502, 0.1354, 0.6508, 0.3182, 0.9131, 0.2251, 0.919, 0.2212, 0.9131, 0.4031, 0.9844, 0.4962, 0.9904, 0.3992, 0.9904, 0.1471, 0.6502, 0.1493, 0.6437, 0.1487, 0.6508, 0.1055, 0.6462, 0.09905, 0.6484, 0.09841, 0.6468])
_uv.active_render = True
_uv = me_cylinder.uv_layers.new(name='UVMap.001')
_uv.uv.foreach_set('vector', [0.0, 0.0, 1.0, 0.0, 1.0, 1.0, 0.0, 1.0, 0.0, 0.0, 1.0, 0.0, 1.0, 1.0, 0.0, 1.0, 0.0, 0.0, 1.0, 0.0, 1.0, 1.0, 0.0, 1.0, 0.0, 0.0, 1.0, 0.0, 1.0, 1.0, 0.0, 1.0, 0.0, 0.0, 1.0, 0.0, 1.0, 1.0, 0.0, 1.0, 0.0, 0.0, 1.0, 0.0, 1.0, 1.0, 0.0, 1.0, 0.0, 0.0, 1.0, 0.0, 1.0, 1.0, 0.0, 1.0, 0.0, 0.0, 1.0, 0.0, 1.0, 1.0, 0.0, 1.0, 0.0, 0.0, 1.0, 0.0, 1.0, 1.0, 0.0, 1.0, 0.0, 0.0, 1.0, 0.0, 1.0, 1.0, 0.0, 1.0, 0.0, 0.0, 1.0, 0.0, 1.0, 1.0, 0.0, 1.0, 0.0, 0.0, 1.0, 0.0, 1.0, 1.0, 0.0, 1.0, 0.0, 0.0, 1.0, 0.0, 1.0, 1.0, 0.0, 1.0, 0.0, 0.0, 1.0, 0.0, 1.0, 1.0, 0.0, 1.0, 0.0, 0.0, 1.0, 0.0, 1.0, 1.0, 0.0, 1.0, 0.0, 0.0, 1.0, 0.0, 1.0, 1.0, 0.0, 1.0, 0.0, 0.0, 1.0, 0.0, 1.0, 1.0, 0.0, 1.0, 0.0, 0.0, 1.0, 0.0, 1.0, 1.0, 0.0, 1.0, 0.0, 0.0, 1.0, 0.0, 1.0, 1.0, 0.0, 1.0, 0.0, 0.0, 1.0, 0.0, 1.0, 1.0, 0.0, 1.0, 0.0, 0.0, 1.0, 0.0, 1.0, 1.0, 0.0, 1.0, 0.0, 0.0, 1.0, 0.0, 1.0, 1.0, 0.0, 1.0, 0.0, 0.0, 1.0, 0.0, 1.0, 1.0, 0.0, 1.0, 0.0, 0.0, 1.0, 0.0, 1.0, 1.0, 0.0, 1.0, 0.0, 0.0, 1.0, 0.0, 1.0, 1.0, 0.0, 1.0, 0.0, 0.0, 1.0, 0.0, 1.0, 1.0, 0.0, 1.0, 0.0, 0.0, 1.0, 0.0, 1.0, 1.0, 0.0, 1.0, 0.0, 0.0, 1.0, 0.0, 1.0, 1.0, 0.0, 1.0, 0.0, 0.0, 1.0, 0.0, 1.0, 1.0, 0.0, 1.0, 0.0, 0.0, 1.0, 0.0, 1.0, 1.0, 0.0, 1.0, 0.0, 0.0, 1.0, 0.0, 1.0, 1.0, 0.0, 1.0, 0.0, 0.0, 1.0, 0.0, 1.0, 1.0, 0.0, 1.0, 0.0, 0.0, 1.0, 0.0, 1.0, 1.0, 0.0, 1.0, 0.0, 0.0, 1.0, 0.0, 1.0, 1.0, 0.0, 1.0, 0.0, 0.0, 1.0, 0.0, 1.0, 1.0, 0.0, 1.0, 0.0, 0.0, 1.0, 0.0, 1.0, 1.0, 0.0, 1.0, 0.0, 0.0, 1.0, 0.0, 1.0, 1.0, 0.0, 1.0, 0.0, 0.0, 1.0, 0.0, 1.0, 1.0, 0.0, 1.0, 0.0, 0.0, 1.0, 0.0, 1.0, 1.0, 0.0, 1.0, 0.0, 0.0, 1.0, 0.0, 1.0, 1.0, 0.0, 1.0, 0.0, 0.0, 1.0, 0.0, 1.0, 1.0, 0.0, 1.0, 0.0, 0.0, 1.0, 0.0, 1.0, 1.0, 0.0, 1.0, 0.0, 0.0, 1.0, 0.0, 1.0, 1.0, 0.0, 1.0, 0.0, 0.0, 1.0, 0.0, 1.0, 1.0, 0.0, 1.0, 0.0, 0.0, 1.0, 0.0, 1.0, 1.0, 0.0, 1.0, 0.0, 0.0, 1.0, 0.0, 1.0, 1.0, 0.0, 1.0, 0.0, 0.0, 1.0, 0.0, 1.0, 1.0, 0.0, 1.0, 0.0, 0.0, 1.0, 0.0, 1.0, 1.0, 0.0, 1.0, 0.0, 0.0, 1.0, 0.0, 1.0, 1.0, 0.0, 1.0, 0.0, 0.0, 1.0, 0.0, 1.0, 1.0, 0.0, 1.0, 0.0, 0.0, 1.0, 0.0, 1.0, 1.0, 0.0, 1.0, 0.0, 0.0, 1.0, 0.0, 1.0, 1.0, 0.0, 1.0, 0.0, 0.0, 1.0, 0.0, 1.0, 1.0, 0.0, 1.0, 0.0, 0.0, 1.0, 0.0, 1.0, 1.0, 0.0, 1.0, 0.0, 0.0, 1.0, 0.0, 1.0, 1.0, 0.0, 1.0, 0.0, 0.0, 1.0, 0.0, 1.0, 1.0, 0.0, 1.0, 0.0, 0.0, 1.0, 0.0, 1.0, 1.0, 0.0, 1.0, 0.0, 0.0, 1.0, 0.0, 1.0, 1.0, 0.0, 1.0, 0.0, 0.0, 1.0, 0.0, 1.0, 1.0, 0.0, 1.0, 0.0, 0.0, 1.0, 0.0, 1.0, 1.0, 0.0, 1.0, 0.0, 0.0, 1.0, 0.0, 1.0, 1.0, 0.0, 1.0, 0.0, 0.0, 1.0, 0.0, 1.0, 1.0, 0.0, 1.0, 0.0, 0.0, 1.0, 0.0, 1.0, 1.0, 0.0, 1.0, 0.0, 0.0, 1.0, 0.0, 1.0, 1.0, 0.0, 1.0, 0.0, 0.0, 1.0, 0.0, 1.0, 1.0, 0.0, 1.0, 0.0, 0.0, 1.0, 0.0, 1.0, 1.0, 0.0, 1.0, 0.0, 0.0, 1.0, 0.0, 1.0, 1.0, 0.0, 1.0, 0.0, 0.0, 1.0, 0.0, 1.0, 1.0, 0.0, 1.0, 0.0, 0.0, 1.0, 0.0, 1.0, 1.0, 0.0, 1.0, 0.0, 0.0, 1.0, 0.0, 1.0, 1.0, 0.0, 1.0, 0.0, 0.0, 1.0, 0.0, 1.0, 1.0, 0.0, 1.0, 0.0, 0.0, 1.0, 0.0, 1.0, 1.0, 0.0, 1.0, 0.0, 0.0, 1.0, 0.0, 1.0, 1.0, 0.0, 1.0, 0.0, 0.0, 1.0, 0.0, 1.0, 1.0, 0.0, 1.0, 0.0, 0.0, 1.0, 0.0, 1.0, 1.0, 0.0, 1.0, 0.0, 0.0, 1.0, 0.0, 1.0, 1.0, 0.0, 1.0, 0.0, 0.0, 1.0, 0.0, 1.0, 1.0, 0.0, 1.0, 0.0, 0.0, 1.0, 0.0, 1.0, 1.0, 0.0, 1.0, 0.0, 0.0, 1.0, 0.0, 1.0, 1.0, 0.0, 1.0, 0.0, 0.0, 1.0, 0.0, 1.0, 1.0, 0.0, 1.0, 0.0, 0.0, 1.0, 0.0, 1.0, 1.0, 0.0, 1.0, 0.0, 0.0, 1.0, 0.0, 1.0, 1.0, 0.0, 1.0, 0.0, 0.0, 1.0, 0.0, 1.0, 1.0, 0.0, 1.0, 0.0, 0.0, 1.0, 0.0, 1.0, 1.0, 0.0, 1.0, 0.0, 0.0, 1.0, 0.0, 1.0, 1.0, 0.0, 1.0, 0.0, 0.0, 1.0, 0.0, 1.0, 1.0, 0.0, 1.0, 0.0, 0.0, 1.0, 0.0, 1.0, 1.0, 0.0, 1.0, 0.0, 0.0, 1.0, 0.0, 1.0, 1.0, 0.0, 1.0, 0.0, 0.0, 1.0, 0.0, 1.0, 1.0, 0.0, 1.0, 0.0, 0.0, 1.0, 0.0, 1.0, 1.0, 0.0, 1.0, 0.0, 0.0, 1.0, 0.0, 1.0, 1.0, 0.0, 1.0, 0.0, 0.0, 1.0, 0.0, 1.0, 1.0, 0.0, 1.0, 0.0, 0.0, 1.0, 0.0, 1.0, 1.0, 0.0, 1.0, 0.0, 0.0, 1.0, 0.0, 1.0, 1.0, 0.0, 1.0, 0.0, 0.0, 1.0, 0.0, 1.0, 1.0, 0.0, 1.0, 0.0, 0.0, 1.0, 0.0, 1.0, 1.0, 0.0, 1.0, 0.0, 0.0, 1.0, 0.0, 1.0, 1.0, 0.0, 1.0, 0.0, 0.0, 1.0, 0.0, 1.0, 1.0, 0.0, 1.0, 0.0, 0.0, 1.0, 0.0, 1.0, 1.0, 0.0, 1.0, 0.0, 0.0, 1.0, 0.0, 1.0, 1.0, 0.0, 1.0, 0.0, 0.0, 1.0, 0.0, 1.0, 1.0, 0.0, 1.0, 0.0, 0.0, 1.0, 0.0, 1.0, 1.0, 0.0, 1.0, 0.0, 0.0, 1.0, 0.0, 1.0, 1.0, 0.0, 1.0, 0.0, 0.0, 1.0, 0.0, 1.0, 1.0, 0.0, 1.0, 0.0, 0.0, 1.0, 0.0, 1.0, 1.0, 0.0, 1.0, 0.0, 0.0, 1.0, 0.0, 1.0, 1.0, 0.0, 1.0, 0.0, 0.0, 1.0, 0.0, 1.0, 1.0, 0.0, 1.0, 0.0, 0.0, 1.0, 0.0, 1.0, 1.0, 0.0, 1.0, 0.0, 0.0, 1.0, 0.0, 1.0, 1.0, 0.0, 1.0, 0.0, 0.0, 1.0, 0.0, 1.0, 1.0, 0.0, 1.0, 0.0, 0.0, 1.0, 0.0, 1.0, 1.0, 0.0, 1.0, 0.0, 0.0, 1.0, 0.0, 1.0, 1.0, 0.0, 1.0, 0.0, 0.0, 1.0, 0.0, 1.0, 1.0, 0.0, 1.0, 0.0, 0.0, 1.0, 0.0, 1.0, 1.0, 0.0, 1.0, 0.0, 0.0, 1.0, 0.0, 1.0, 1.0, 0.0, 1.0, 0.0, 0.0, 1.0, 0.0, 1.0, 1.0, 0.0, 1.0, 0.0, 0.0, 1.0, 0.0, 1.0, 1.0, 0.0, 1.0, 0.0, 0.0, 1.0, 0.0, 1.0, 1.0, 0.0, 1.0, 0.0, 0.0, 1.0, 0.0, 1.0, 1.0, 0.0, 1.0, 0.0, 0.0, 1.0, 0.0, 1.0, 1.0, 0.0, 1.0, 0.0, 0.0, 1.0, 0.0, 1.0, 1.0, 0.0, 1.0, 0.0, 0.0, 1.0, 0.0, 1.0, 1.0, 0.0, 1.0, 0.0, 0.0, 1.0, 0.0, 1.0, 1.0, 0.0, 1.0, 0.0, 0.0, 1.0, 0.0, 1.0, 1.0, 0.0, 1.0, 0.0, 0.0, 1.0, 0.0, 1.0, 1.0, 0.0, 1.0, 0.0, 0.0, 1.0, 0.0, 1.0, 1.0, 0.0, 1.0, 0.0, 0.0, 1.0, 0.0, 1.0, 1.0, 0.0, 1.0, 0.0, 0.0, 1.0, 0.0, 1.0, 1.0, 0.0, 1.0, 0.0, 0.0, 1.0, 0.0, 1.0, 1.0, 0.0, 1.0, 0.0, 0.0, 1.0, 0.0, 1.0, 1.0, 0.0, 1.0, 0.0, 0.0, 1.0, 0.0, 1.0, 1.0, 0.0, 1.0, 0.0, 0.0, 1.0, 0.0, 1.0, 1.0, 0.0, 1.0, 0.0, 0.0, 1.0, 0.0, 1.0, 1.0, 0.0, 1.0, 0.0, 0.0, 1.0, 0.0, 1.0, 1.0, 0.0, 1.0, 0.0, 0.0, 1.0, 0.0, 1.0, 1.0, 0.0, 1.0, 0.0, 0.0, 1.0, 0.0, 1.0, 1.0, 0.0, 1.0, 0.0, 0.0, 1.0, 0.0, 1.0, 1.0, 0.0, 1.0, 0.0, 0.0, 1.0, 0.0, 1.0, 1.0, 0.0, 1.0, 0.0, 0.0, 1.0, 0.0, 1.0, 1.0, 0.0, 1.0, 0.0, 0.0, 1.0, 0.0, 1.0, 1.0, 0.0, 1.0, 0.0, 0.0, 1.0, 0.0, 1.0, 1.0, 0.0, 1.0, 0.0, 0.0, 1.0, 0.0, 1.0, 1.0, 0.0, 1.0, 0.0, 0.0, 1.0, 0.0, 1.0, 1.0, 0.0, 1.0, 0.0, 0.0, 1.0, 0.0, 1.0, 1.0, 0.0, 1.0, 0.0, 0.0, 1.0, 0.0, 1.0, 1.0, 0.0, 1.0, 0.0, 0.0, 1.0, 0.0, 1.0, 1.0, 0.0, 1.0, 0.0, 0.0, 1.0, 0.0, 1.0, 1.0, 0.0, 1.0, 0.0, 0.0, 1.0, 0.0, 1.0, 1.0, 0.0, 1.0, 0.0, 0.0, 1.0, 0.0, 1.0, 1.0, 0.0, 1.0, 0.0, 0.0, 1.0, 0.0, 1.0, 1.0, 0.0, 1.0, 0.0, 0.0, 1.0, 0.0, 1.0, 1.0, 0.0, 1.0, 0.0, 0.0, 1.0, 0.0, 1.0, 1.0, 0.0, 1.0, 0.0, 0.0, 1.0, 0.0, 1.0, 1.0, 0.0, 1.0, 0.0, 0.0, 1.0, 0.0, 1.0, 1.0, 0.0, 1.0, 0.0, 0.0, 1.0, 0.0, 1.0, 1.0, 0.0, 1.0, 0.0, 0.0, 1.0, 0.0, 1.0, 1.0, 0.0, 1.0, 0.0, 0.0, 1.0, 0.0, 1.0, 1.0, 0.0, 1.0, 0.0, 0.0, 1.0, 0.0, 1.0, 1.0, 0.0, 1.0, 0.0, 0.0, 1.0, 0.0, 1.0, 1.0, 0.0, 1.0, 0.0, 0.0, 1.0, 0.0, 1.0, 1.0, 0.0, 1.0, 0.0, 0.0, 1.0, 0.0, 1.0, 1.0, 0.0, 1.0, 0.0, 0.0, 1.0, 0.0, 1.0, 1.0, 0.0, 1.0, 0.0, 0.0, 1.0, 0.0, 1.0, 1.0, 0.0, 1.0, 0.0, 0.0, 1.0, 0.0, 1.0, 1.0, 0.0, 1.0, 0.0, 0.0, 1.0, 0.0, 1.0, 1.0, 0.0, 1.0, 0.0, 0.0, 1.0, 0.0, 1.0, 1.0, 0.0, 1.0, 0.0, 0.0, 1.0, 0.0, 1.0, 1.0, 0.0, 1.0, 0.0, 0.0, 1.0, 0.0, 1.0, 1.0, 0.0, 0.0, 1.0, 0.0, 1.0, 1.0, 0.0, 0.0, 1.0, 0.0, 1.0, 1.0, 0.0, 1.0, 0.0, 0.0, 1.0, 0.0, 1.0, 1.0, 0.0, 1.0, 0.0, 0.0, 1.0, 0.0, 1.0, 1.0, 0.0, 0.0, 1.0, 0.0, 1.0, 1.0, 0.0, 1.0, 0.0, 0.0, 1.0, 0.0, 1.0, 1.0, 0.0, 1.0, 0.0, 0.0, 1.0, 0.0, 1.0, 1.0, 0.0, 1.0, 0.0, 0.0, 1.0, 0.0, 1.0, 1.0, 0.0, 1.0, 0.0, 0.0, 1.0, 0.0, 1.0, 1.0, 0.0, 1.0, 0.0, 0.0, 1.0, 0.0, 1.0, 1.0, 0.0, 1.0, 0.0, 0.0, 1.0, 0.0, 1.0, 1.0, 0.0, 1.0, 0.0, 0.0, 1.0, 0.0, 1.0, 1.0, 0.0, 0.0, 1.0, 0.0, 1.0, 1.0, 0.0, 1.0, 0.0, 0.0, 1.0, 0.0, 1.0, 1.0, 0.0, 1.0, 0.0, 0.0, 1.0, 0.0, 1.0, 1.0, 0.0, 0.0, 1.0, 0.0, 1.0, 1.0, 0.0, 1.0, 0.0, 0.0, 1.0, 0.0, 1.0, 1.0, 0.0, 1.0, 0.0, 0.0, 1.0, 0.0, 1.0, 1.0, 0.0, 0.0, 1.0, 0.0, 1.0, 1.0, 0.0, 1.0, 0.0, 0.0, 1.0, 0.0, 1.0, 1.0, 0.0, 1.0, 0.0, 0.0, 1.0, 0.0, 1.0, 1.0, 0.0, 0.0, 1.0, 0.0, 1.0, 1.0, 0.0, 1.0, 0.0, 0.0, 1.0, 0.0, 1.0, 1.0, 0.0, 1.0, 0.0, 0.0, 1.0, 0.0, 1.0, 1.0, 0.0, 1.0, 0.0, 0.0, 1.0, 0.0, 1.0, 1.0, 0.0, 1.0, 0.0, 0.0, 1.0, 0.0, 1.0, 1.0, 0.0, 1.0, 0.0, 0.0, 1.0, 0.0, 1.0, 1.0, 0.0, 1.0, 0.0, 0.0, 1.0, 0.0, 1.0, 1.0, 0.0, 1.0, 0.0, 0.0, 1.0, 0.0, 1.0, 1.0, 0.0, 0.0, 1.0, 0.0, 1.0, 1.0, 0.0, 1.0, 0.0, 0.0, 1.0, 0.0, 1.0, 1.0, 0.0, 1.0, 0.0, 0.0, 1.0, 0.0, 1.0, 1.0, 0.0, 0.0, 1.0, 0.0, 1.0, 1.0, 0.0, 1.0, 0.0, 0.0, 1.0, 0.0, 1.0, 1.0, 0.0, 1.0, 0.0, 0.0, 1.0, 0.0, 1.0, 1.0, 0.0, 1.0, 0.0, 0.0, 1.0, 0.0, 1.0, 1.0, 0.0, 1.0, 0.0, 0.0, 1.0, 0.0, 1.0, 1.0, 0.0, 1.0, 0.0, 0.0, 1.0, 0.0, 1.0, 1.0, 0.0, 1.0, 0.0, 0.0, 1.0, 0.0, 1.0, 1.0, 0.0, 1.0, 0.0, 0.0, 1.0, 0.0, 1.0, 1.0, 0.0, 0.0, 1.0, 0.0, 1.0, 1.0, 0.0, 1.0, 0.0, 0.0, 1.0, 0.0, 1.0, 1.0, 0.0, 1.0, 0.0, 0.0, 1.0, 0.0, 1.0, 1.0, 0.0, 0.0, 1.0, 0.0, 1.0, 1.0, 0.0, 1.0, 0.0, 0.0, 1.0, 0.0, 1.0, 1.0, 0.0, 1.0, 0.0, 0.0, 1.0, 0.0, 1.0, 1.0, 0.0, 0.0, 1.0, 0.0, 1.0, 1.0, 0.0, 1.0, 0.0, 0.0, 1.0, 0.0, 1.0, 1.0, 0.0, 1.0, 0.0, 0.0, 1.0, 0.0, 1.0, 1.0, 0.0, 0.0, 1.0, 0.0, 1.0, 1.0, 0.0, 1.0, 0.0, 0.0, 1.0, 0.0, 1.0, 1.0, 0.0, 1.0, 0.0, 0.0, 1.0, 0.0, 1.0, 1.0, 0.0, 1.0, 0.0, 0.0, 1.0, 0.0, 1.0, 1.0, 0.0, 1.0, 0.0, 0.0, 1.0, 0.0, 1.0, 1.0, 0.0, 1.0, 0.0, 0.0, 1.0, 0.0, 1.0, 1.0, 0.0, 1.0, 0.0, 0.0, 1.0, 0.0, 1.0, 1.0, 0.0, 1.0, 0.0, 0.0, 1.0, 0.0, 1.0, 1.0, 0.0, 0.0, 1.0, 0.0, 1.0, 1.0, 0.0, 1.0, 0.0, 0.0, 1.0, 0.0, 1.0, 1.0, 0.0, 1.0, 0.0, 0.0, 1.0, 0.0, 1.0, 1.0, 0.0, 0.0, 1.0, 0.0, 1.0, 1.0, 0.0, 0.0, 1.0, 0.0, 1.0, 1.0, 0.0, 1.0, 0.0, 0.0, 1.0, 0.0, 1.0, 1.0, 0.0, 0.0, 1.0, 0.0, 1.0, 1.0, 0.0, 0.0, 1.0, 0.0, 1.0, 1.0, 0.0, 0.0, 1.0, 0.0, 1.0, 1.0, 0.0, 0.0, 1.0, 0.0, 1.0, 1.0, 0.0, 0.0, 1.0, 0.0, 1.0, 1.0, 0.0, 0.0, 1.0, 0.0, 1.0, 1.0, 0.0, 0.0, 1.0, 0.0, 1.0, 1.0, 0.0, 0.0, 1.0, 0.0, 1.0, 1.0, 0.0, 0.0, 1.0, 0.0, 1.0, 1.0, 0.0, 0.0, 1.0, 0.0, 1.0, 1.0, 0.0, 0.0, 1.0, 0.0, 1.0, 1.0, 0.0, 0.0, 1.0, 0.0, 1.0, 1.0, 0.0, 0.0, 1.0, 0.0, 1.0, 1.0, 0.0, 0.0, 1.0, 0.0, 1.0, 1.0, 0.0, 0.0, 1.0, 0.0, 1.0, 1.0, 0.0, 0.0, 1.0, 0.0, 1.0, 1.0, 0.0, 0.0, 1.0, 0.0, 1.0, 1.0, 0.0, 0.0, 1.0, 0.0, 1.0, 1.0, 0.0, 0.0, 1.0, 0.0, 1.0, 1.0, 0.0, 0.0, 1.0, 0.0, 1.0, 1.0, 0.0, 0.0, 1.0, 0.0, 1.0, 1.0, 0.0, 0.0, 1.0, 0.0, 1.0, 1.0, 0.0, 0.0, 1.0, 0.0, 1.0, 1.0, 0.0, 0.0, 1.0, 0.0, 1.0, 1.0, 0.0, 0.0, 1.0, 0.0, 1.0, 1.0, 0.0, 0.0, 1.0, 0.0, 1.0, 1.0, 0.0, 0.0, 1.0, 0.0, 1.0, 1.0, 0.0, 0.0, 1.0, 0.0, 1.0, 1.0, 0.0, 0.0, 1.0, 0.0, 1.0, 1.0, 0.0, 0.0, 1.0, 0.0, 1.0, 1.0, 0.0, 0.0, 1.0, 0.0, 1.0, 1.0, 0.0, 0.0, 1.0, 0.0, 1.0, 1.0, 0.0, 1.0, 0.0, 0.0, 1.0, 0.0, 1.0, 1.0, 0.0, 1.0, 0.0, 0.0, 1.0, 0.0, 1.0, 1.0, 0.0, 1.0, 0.0, 0.0, 1.0, 0.0, 1.0, 1.0, 0.0, 1.0, 0.0, 0.0, 1.0, 0.0, 1.0, 1.0, 0.0, 1.0, 0.0, 0.0, 1.0, 0.0, 1.0, 1.0, 0.0, 1.0, 0.0, 0.0, 1.0, 0.0, 1.0, 1.0, 0.0, 0.0, 1.0, 0.0, 1.0, 1.0, 0.0, 0.0, 1.0, 0.0, 1.0, 1.0, 0.0, 0.0, 1.0, 0.0, 1.0, 1.0, 0.0, 0.0, 1.0, 0.0, 1.0, 1.0, 0.0, 0.0, 1.0, 0.0, 1.0, 1.0, 0.0, 0.0, 1.0, 0.0, 1.0, 1.0, 0.0, 0.0, 1.0, 0.0, 1.0, 1.0, 0.0, 0.0, 1.0, 0.0, 1.0, 1.0, 0.0, 0.0, 1.0, 0.0, 1.0, 1.0, 0.0, 0.0, 1.0, 0.0, 1.0, 1.0, 0.0, 0.0, 1.0, 0.0, 1.0, 1.0, 0.0, 0.0, 1.0, 0.0, 1.0, 1.0, 0.0, 0.0, 1.0, 0.0, 1.0, 1.0, 0.0, 0.0, 1.0, 0.0, 1.0, 1.0, 0.0, 0.0, 1.0, 0.0, 1.0, 1.0, 0.0, 0.0, 1.0, 0.0, 1.0, 1.0, 0.0, 0.0, 1.0, 0.0, 1.0, 1.0, 0.0, 0.0, 1.0, 0.0, 1.0, 1.0, 0.0, 0.0, 1.0, 0.0, 1.0, 1.0, 0.0, 0.0, 1.0, 0.0, 1.0, 1.0, 0.0, 0.0, 1.0, 0.0, 1.0, 1.0, 0.0, 0.0, 1.0, 0.0, 1.0, 1.0, 0.0, 0.0, 1.0, 0.0, 1.0, 1.0, 0.0, 0.0, 1.0, 0.0, 1.0, 1.0, 0.0, 0.0, 1.0, 0.0, 1.0, 1.0, 0.0, 0.0, 1.0, 0.0, 1.0, 1.0, 0.0, 0.0, 1.0, 0.0, 1.0, 1.0, 0.0, 0.0, 1.0, 0.0, 1.0, 1.0, 0.0, 0.0, 1.0, 0.0, 1.0, 1.0, 0.0, 0.0, 1.0, 0.0, 1.0, 1.0, 0.0, 0.0, 1.0, 0.0, 1.0, 1.0, 0.0, 0.0, 1.0, 0.0, 1.0, 1.0, 0.0, 0.0, 1.0, 0.0, 1.0, 1.0, 0.0, 0.0, 1.0, 0.0, 1.0, 1.0, 0.0, 0.0, 1.0, 0.0, 1.0, 1.0, 0.0, 0.0, 1.0, 0.0, 1.0, 1.0, 0.0, 0.0, 1.0, 0.0, 1.0, 1.0, 0.0, 0.0, 1.0, 0.0, 1.0, 1.0, 0.0, 1.0, 0.0, 0.0, 1.0, 0.0, 1.0, 1.0, 0.0, 1.0, 0.0, 0.0, 1.0, 0.0, 1.0, 1.0, 0.0, 1.0, 0.0, 0.0, 1.0, 0.0, 1.0, 1.0, 0.0, 1.0, 0.0, 0.0, 1.0, 0.0, 1.0, 1.0, 0.0, 1.0, 0.0, 0.0, 1.0, 0.0, 1.0, 1.0, 0.0, 1.0, 0.0, 0.0, 1.0, 0.0, 1.0, 1.0, 0.0, 1.0, 0.0, 0.0, 1.0, 0.0, 1.0, 1.0, 0.0, 1.0, 0.0, 0.0, 1.0, 0.0, 1.0, 1.0, 0.0, 1.0, 0.0, 0.0, 1.0, 0.0, 1.0, 1.0, 0.0, 1.0, 0.0, 0.0, 1.0, 0.0, 1.0, 1.0, 0.0, 1.0, 0.0, 0.0, 1.0, 0.0, 1.0, 1.0, 0.0, 1.0, 0.0, 0.0, 1.0, 0.0, 1.0, 1.0, 0.0, 1.0, 0.0, 0.0, 1.0, 0.0, 1.0, 1.0, 0.0, 1.0, 0.0, 0.0, 1.0, 0.0, 1.0, 1.0, 0.0, 1.0, 0.0, 0.0, 1.0, 0.0, 1.0, 1.0, 0.0, 1.0, 0.0, 0.0, 1.0, 0.0, 1.0, 1.0, 0.0, 1.0, 0.0, 0.0, 1.0, 0.0, 1.0, 1.0, 0.0, 1.0, 0.0, 0.0, 1.0, 0.0, 1.0, 1.0, 0.0, 1.0, 0.0, 0.0, 1.0, 0.0, 1.0, 1.0, 0.0, 1.0, 0.0, 0.0, 1.0, 0.0, 1.0, 1.0, 0.0, 1.0, 0.0, 0.0, 1.0, 0.0, 1.0, 1.0, 0.0, 1.0, 0.0, 0.0, 1.0, 0.0, 1.0, 1.0, 0.0, 1.0, 0.0, 0.0, 1.0, 0.0, 1.0, 1.0, 0.0, 1.0, 0.0, 0.0, 1.0, 0.0, 1.0, 1.0, 0.0, 1.0, 0.0, 0.0, 1.0, 0.0, 1.0, 1.0, 0.0, 1.0, 0.0, 0.0, 1.0, 0.0, 1.0, 1.0, 0.0, 1.0, 0.0, 0.0, 1.0, 0.0, 1.0, 1.0, 0.0, 1.0, 0.0, 0.0, 1.0, 0.0, 1.0, 1.0, 0.0, 1.0, 0.0, 0.0, 1.0, 0.0, 1.0, 1.0, 0.0, 1.0, 0.0, 0.0, 1.0, 0.0, 1.0, 1.0, 0.0, 1.0, 0.0, 0.0, 1.0, 0.0, 1.0, 1.0, 0.0, 1.0, 0.0, 0.0, 1.0, 0.0, 1.0, 1.0, 0.0, 1.0, 0.0, 0.0, 1.0, 0.0, 1.0, 1.0, 0.0, 1.0, 0.0, 0.0, 1.0, 0.0, 1.0, 1.0, 0.0, 1.0, 0.0, 0.0, 1.0, 0.0, 1.0, 1.0, 0.0, 1.0, 0.0, 0.0, 1.0, 0.0, 1.0, 1.0, 0.0, 1.0, 0.0, 0.0, 1.0, 0.0, 1.0, 1.0, 0.0, 1.0, 0.0, 0.0, 1.0, 0.0, 1.0, 1.0, 0.0, 1.0, 0.0, 0.0, 1.0, 0.0, 1.0, 1.0, 0.0, 1.0, 0.0, 0.0, 1.0, 0.0, 1.0, 1.0, 0.0, 1.0, 0.0, 0.0, 1.0, 0.0, 1.0, 1.0, 0.0, 1.0, 0.0, 0.0, 1.0, 0.0, 1.0, 1.0, 0.0, 1.0, 0.0, 0.0, 1.0, 0.0, 1.0, 1.0, 0.0, 1.0, 0.0, 0.0, 1.0, 0.0, 1.0, 1.0, 0.0, 1.0, 0.0, 0.0, 1.0, 0.0, 1.0, 1.0, 0.0, 1.0, 0.0, 0.0, 1.0, 0.0, 1.0, 1.0, 0.0, 1.0, 0.0, 0.0, 1.0, 0.0, 1.0, 1.0, 0.0, 1.0, 0.0, 0.0, 1.0, 0.0, 1.0, 1.0, 0.0, 1.0, 0.0, 0.0, 1.0, 0.0, 1.0, 1.0, 0.0, 1.0, 0.0, 0.0, 1.0, 0.0, 1.0, 1.0, 0.0, 1.0, 0.0, 0.0, 1.0, 0.0, 1.0, 1.0, 0.0, 1.0, 0.0, 0.0, 1.0, 0.0, 1.0, 1.0, 0.0, 1.0, 0.0, 0.0, 1.0, 0.0, 1.0, 1.0, 0.0, 1.0, 0.0, 0.0, 1.0, 0.0, 1.0, 1.0, 0.0, 1.0, 0.0, 0.0, 1.0, 0.0, 1.0, 1.0, 0.0, 1.0, 0.0, 0.0, 1.0, 0.0, 1.0, 1.0, 0.0, 1.0, 0.0, 0.0, 1.0, 0.0, 1.0, 1.0, 0.0, 1.0, 0.0, 0.0, 1.0, 0.0, 1.0, 1.0, 0.0, 1.0, 0.0, 0.0, 1.0, 0.0, 1.0, 1.0, 0.0, 1.0, 0.0, 0.0, 1.0, 0.0, 1.0, 1.0, 0.0, 1.0, 0.0, 0.0, 1.0, 0.0, 1.0, 1.0, 0.0, 1.0, 0.0, 0.0, 1.0, 0.0, 1.0, 1.0, 0.0, 1.0, 0.0, 0.0, 1.0, 0.0, 1.0, 1.0, 0.0, 1.0, 0.0, 0.0, 1.0, 0.0, 1.0, 1.0, 0.0, 1.0, 0.0, 0.0, 1.0, 0.0, 1.0, 1.0, 0.0, 1.0, 0.0, 0.0, 1.0, 0.0, 1.0, 1.0, 0.0, 1.0, 0.0, 0.0, 1.0, 0.0, 1.0, 1.0, 0.0, 1.0, 0.0, 0.0, 1.0, 0.0, 1.0, 1.0, 0.0, 1.0, 0.0, 0.0, 1.0, 0.0, 1.0, 1.0, 0.0, 1.0, 0.0, 0.0, 1.0, 0.0, 1.0, 1.0, 0.0, 1.0, 0.0, 0.0, 1.0, 0.0, 1.0, 1.0, 0.0, 1.0, 0.0, 0.0, 1.0, 0.0, 1.0, 1.0, 0.0, 1.0, 0.0, 0.0, 1.0, 0.0, 1.0, 1.0, 0.0, 1.0, 0.0, 0.0, 1.0, 0.0, 1.0, 1.0, 0.0, 1.0, 0.0, 0.0, 1.0, 0.0, 1.0, 1.0, 0.0, 1.0, 0.0, 0.0, 1.0, 0.0, 1.0, 1.0, 0.0, 1.0, 0.0, 0.0, 1.0, 0.0, 1.0, 1.0, 0.0, 1.0, 0.0, 0.0, 1.0, 0.0, 1.0, 1.0, 0.0, 1.0, 0.0, 0.0, 1.0, 0.0, 1.0, 1.0, 0.0, 1.0, 0.0, 0.0, 1.0, 0.0, 1.0, 1.0, 0.0, 1.0, 0.0, 0.0, 1.0, 0.0, 1.0, 1.0, 0.0, 1.0, 0.0, 0.0, 1.0, 0.0, 1.0, 1.0, 0.0, 1.0, 0.0, 0.0, 1.0, 0.0, 1.0, 1.0, 0.0, 1.0, 0.0, 0.0, 1.0, 0.0, 1.0, 1.0, 0.0, 1.0, 0.0, 0.0, 1.0, 0.0, 1.0, 1.0, 0.0, 1.0, 0.0, 0.0, 1.0, 0.0, 1.0, 1.0, 0.0, 1.0, 0.0, 0.0, 1.0, 0.0, 1.0, 1.0, 0.0, 1.0, 0.0, 0.0, 1.0, 0.0, 1.0, 1.0, 0.0, 1.0, 0.0, 0.0, 1.0, 0.0, 1.0, 1.0, 0.0, 1.0, 0.0, 0.0, 1.0, 0.0, 1.0, 1.0, 0.0, 1.0, 0.0, 0.0, 1.0, 0.0, 1.0, 1.0, 0.0, 1.0, 0.0, 0.0, 1.0, 0.0, 1.0, 1.0, 0.0, 1.0, 0.0, 0.0, 1.0, 0.0, 1.0, 1.0, 0.0, 1.0, 0.0, 0.0, 1.0, 0.0, 1.0, 1.0, 0.0, 1.0, 0.0, 0.0, 1.0, 0.0, 1.0, 1.0, 0.0, 1.0, 0.0, 0.0, 1.0, 0.0, 1.0, 1.0, 0.0, 1.0, 0.0, 0.0, 1.0, 0.0, 1.0, 1.0, 0.0, 1.0, 0.0, 0.0, 1.0, 0.0, 1.0, 1.0, 0.0, 1.0, 0.0, 0.0, 1.0, 0.0, 1.0, 1.0, 0.0, 1.0, 0.0, 0.0, 1.0, 0.0, 1.0, 1.0, 0.0, 1.0, 0.0, 0.0, 1.0, 0.0, 1.0, 1.0, 0.0, 1.0, 0.0, 0.0, 1.0, 0.0, 1.0, 1.0, 0.0, 1.0, 0.0, 0.0, 1.0, 0.0, 1.0, 1.0, 0.0, 1.0, 0.0, 0.0, 1.0, 0.0, 1.0, 1.0, 0.0, 1.0, 0.0, 0.0, 1.0, 0.0, 1.0, 1.0, 0.0, 1.0, 0.0, 0.0, 1.0, 0.0, 1.0, 1.0, 0.0, 1.0, 0.0, 0.0, 1.0, 0.0, 1.0, 1.0, 0.0, 1.0, 0.0, 0.0, 1.0, 0.0, 1.0, 1.0, 0.0, 1.0, 0.0, 0.0, 1.0, 0.0, 1.0, 1.0, 0.0, 1.0, 0.0, 0.0, 1.0, 0.0, 1.0, 1.0, 0.0, 1.0, 0.0, 0.0, 1.0, 0.0, 1.0, 1.0, 0.0, 1.0, 0.0, 0.0, 1.0, 0.0, 1.0, 1.0, 0.0, 1.0, 0.0, 0.0, 1.0, 0.0, 1.0, 1.0, 0.0, 1.0, 0.0, 0.0, 1.0, 0.0, 1.0, 1.0, 0.0, 1.0, 0.0, 0.0, 1.0, 0.0, 1.0, 1.0, 0.0, 1.0, 0.0, 0.0, 1.0, 0.0, 1.0, 1.0, 0.0, 1.0, 0.0, 0.0, 1.0, 0.0, 1.0, 1.0, 0.0, 1.0, 0.0, 0.0, 1.0, 0.0, 1.0, 1.0, 0.0, 1.0, 0.0, 0.0, 1.0, 0.0, 1.0, 1.0, 0.0, 1.0, 0.0, 0.0, 1.0, 0.0, 1.0, 1.0, 0.0, 1.0, 0.0, 0.0, 1.0, 0.0, 1.0, 1.0, 0.0, 1.0, 0.0, 0.0, 1.0, 0.0, 1.0, 1.0, 0.0, 1.0, 0.0, 0.0, 1.0, 0.0, 1.0, 1.0, 0.0, 1.0, 0.0, 0.0, 1.0, 0.0, 1.0, 1.0, 0.0, 1.0, 0.0, 0.0, 1.0, 0.0, 1.0, 1.0, 0.0, 1.0, 0.0, 0.0, 1.0, 0.0, 1.0, 1.0, 0.0, 1.0, 0.0, 0.0, 1.0, 0.0, 1.0, 1.0, 0.0, 1.0, 0.0, 0.0, 1.0, 0.0, 1.0, 1.0, 0.0, 1.0, 0.0, 0.0, 1.0, 0.0, 1.0, 1.0, 0.0, 1.0, 0.0, 0.0, 1.0, 0.0, 1.0, 1.0, 0.0, 1.0, 0.0, 0.0, 1.0, 0.0, 1.0, 1.0, 0.0, 1.0, 0.0, 0.0, 1.0, 0.0, 1.0, 1.0, 0.0, 1.0, 0.0, 0.0, 1.0, 0.0, 1.0, 1.0, 0.0, 1.0, 0.0, 0.0, 1.0, 0.0, 1.0, 1.0, 0.0, 1.0, 0.0, 0.0, 1.0, 0.0, 1.0, 1.0, 0.0, 1.0, 0.0, 0.0, 1.0, 0.0, 1.0, 1.0, 0.0, 1.0, 0.0, 0.0, 1.0, 0.0, 1.0, 1.0, 0.0, 1.0, 0.0, 0.0, 1.0, 0.0, 1.0, 1.0, 0.0, 1.0, 0.0, 0.0, 1.0, 0.0, 1.0, 1.0, 0.0, 1.0, 0.0, 0.0, 1.0, 0.0, 1.0, 1.0, 0.0, 1.0, 0.0, 0.0, 1.0, 0.0, 1.0, 1.0, 0.0, 1.0, 0.0, 0.0, 1.0, 0.0, 1.0, 1.0, 0.0, 1.0, 0.0, 0.0, 1.0, 0.0, 1.0, 1.0, 0.0, 1.0, 0.0, 0.0, 1.0, 0.0, 1.0, 1.0, 0.0, 1.0, 0.0, 0.0, 1.0, 0.0, 1.0, 1.0, 0.0, 1.0, 0.0, 0.0, 1.0, 0.0, 1.0, 1.0, 0.0, 1.0, 0.0, 0.0, 1.0, 0.0, 1.0, 1.0, 0.0, 1.0, 0.0, 0.0, 1.0, 0.0, 1.0, 1.0, 0.0, 1.0, 0.0, 0.0, 1.0, 0.0, 1.0, 1.0, 0.0, 1.0, 0.0, 0.0, 1.0, 0.0, 1.0, 1.0, 0.0, 1.0, 0.0, 0.0, 1.0, 0.0, 1.0, 1.0, 0.0, 1.0, 0.0, 0.0, 1.0, 0.0, 1.0, 1.0, 0.0, 1.0, 0.0, 0.0, 1.0, 0.0, 1.0, 1.0, 0.0, 1.0, 0.0, 0.0, 1.0, 0.0, 1.0, 1.0, 0.0, 1.0, 0.0, 0.0, 1.0, 0.0, 1.0, 1.0, 0.0, 1.0, 0.0, 0.0, 1.0, 0.0, 1.0, 1.0, 0.0, 1.0, 0.0, 0.0, 1.0, 0.0, 1.0, 1.0, 0.0, 1.0, 0.0, 0.0, 1.0, 0.0, 1.0, 1.0, 0.0, 1.0, 0.0, 0.0, 1.0, 0.0, 1.0, 1.0, 0.0, 1.0, 0.0, 0.0, 1.0, 0.0, 1.0, 1.0, 0.0, 1.0, 0.0, 0.0, 1.0, 0.0, 1.0, 1.0, 0.0, 1.0, 0.0, 0.0, 1.0, 0.0, 1.0, 1.0, 0.0, 1.0, 0.0, 0.0, 1.0, 0.0, 1.0, 1.0, 0.0, 1.0, 0.0, 0.0, 1.0, 0.0, 1.0, 1.0, 0.0, 1.0, 0.0, 0.0, 1.0, 0.0, 1.0, 1.0, 0.0, 1.0, 0.0, 0.0, 1.0, 0.0, 1.0, 1.0, 0.0, 1.0, 0.0, 0.0, 1.0, 0.0, 1.0, 1.0, 0.0, 1.0, 0.0, 0.0, 1.0, 0.0, 1.0, 1.0, 0.0, 1.0, 0.0, 0.0, 1.0, 0.0, 1.0, 1.0, 0.0, 1.0, 0.0, 0.0, 1.0, 0.0, 1.0, 1.0, 0.0, 1.0, 0.0, 0.0, 1.0, 0.0, 1.0, 1.0, 0.0, 1.0, 0.0, 0.0, 1.0, 0.0, 1.0, 1.0, 0.0, 1.0, 0.0, 0.0, 1.0, 0.0, 1.0, 1.0, 0.0, 1.0, 0.0, 0.0, 1.0, 0.0, 1.0, 1.0, 0.0, 1.0, 0.0, 0.0, 1.0, 0.0, 1.0, 1.0, 0.0, 1.0, 0.0, 0.0, 1.0, 0.0, 1.0, 1.0, 0.0, 1.0, 0.0, 0.0, 1.0, 0.0, 1.0, 1.0, 0.0, 1.0, 0.0, 0.0, 1.0, 0.0, 1.0, 1.0, 0.0, 1.0, 0.0, 0.0, 1.0, 0.0, 1.0, 1.0, 0.0, 1.0, 0.0, 0.0, 1.0, 0.0, 1.0, 1.0, 0.0, 1.0, 0.0, 0.0, 1.0, 0.0, 1.0, 1.0, 0.0, 1.0, 0.0, 0.0, 1.0, 0.0, 1.0, 1.0, 0.0, 1.0, 0.0, 0.0, 1.0, 0.0, 1.0, 1.0, 0.0, 1.0, 0.0, 0.0, 1.0, 0.0, 1.0, 1.0, 0.0, 1.0, 0.0, 0.0, 1.0, 0.0, 1.0, 1.0, 0.0, 1.0, 0.0, 0.0, 1.0, 0.0, 1.0, 1.0, 0.0, 1.0, 0.0, 0.0, 1.0, 0.0, 1.0, 1.0, 0.0, 1.0, 0.0, 0.0, 1.0, 0.0, 1.0, 1.0, 0.0, 1.0, 0.0, 0.0, 1.0, 0.0, 1.0, 1.0, 0.0, 1.0, 0.0, 0.0, 1.0, 0.0, 1.0, 1.0, 0.0, 1.0, 0.0, 0.0, 1.0, 0.0, 1.0, 1.0, 0.0, 1.0, 0.0, 0.0, 1.0, 0.0, 1.0, 1.0, 0.0, 1.0, 0.0, 0.0, 1.0, 0.0, 1.0, 1.0, 0.0, 1.0, 0.0, 0.0, 1.0, 0.0, 1.0, 1.0, 0.0, 1.0, 0.0, 0.0, 1.0, 0.0, 1.0, 1.0, 0.0, 1.0, 0.0, 0.0, 1.0, 0.0, 1.0, 1.0, 0.0, 1.0, 0.0, 0.0, 1.0, 0.0, 1.0, 1.0, 0.0, 1.0, 0.0, 0.0, 1.0, 0.0, 1.0, 1.0, 0.0, 1.0, 0.0, 0.0, 1.0, 0.0, 1.0, 1.0, 0.0, 1.0, 0.0, 0.0, 1.0, 0.0, 1.0, 1.0, 0.0, 1.0, 0.0, 0.0, 1.0, 0.0, 1.0, 1.0, 0.0, 1.0, 0.0, 0.0, 1.0, 0.0, 1.0, 1.0, 0.0, 1.0, 0.0, 0.0, 1.0, 0.0, 1.0, 1.0, 0.0, 1.0, 0.0, 0.0, 1.0, 0.0, 1.0, 1.0, 0.0, 1.0, 0.0, 0.0, 1.0, 0.0, 1.0, 1.0, 0.0, 1.0, 0.0, 0.0, 1.0, 0.0, 1.0, 1.0, 0.0, 1.0, 0.0, 0.0, 1.0, 0.0, 1.0, 1.0, 0.0, 1.0, 0.0, 0.0, 1.0, 0.0, 1.0, 1.0, 0.0, 1.0, 0.0, 0.0, 1.0, 0.0, 1.0, 1.0, 0.0, 1.0, 0.0, 0.0, 1.0, 0.0, 1.0, 1.0, 0.0, 0.0, 1.0, 0.0, 1.0, 1.0, 0.0, 0.0, 1.0, 0.0, 1.0, 1.0, 0.0, 0.0, 1.0, 0.0, 1.0, 1.0, 0.0, 0.0, 1.0, 0.0, 1.0, 1.0, 0.0, 0.0, 1.0, 0.0, 1.0, 1.0, 0.0, 0.0, 1.0, 0.0, 1.0, 1.0, 0.0, 0.0, 1.0, 0.0, 1.0, 1.0, 0.0, 0.0, 1.0, 0.0, 1.0, 1.0, 0.0, 0.0, 1.0, 0.0, 1.0, 1.0])
me_cylinder.materials.append(mat_material)
me_cylinder.use_remesh_preserve_volume = False
me_cylinder.use_remesh_preserve_attributes = False
me_cylinder.use_mirror_vertex_groups = False
me_cylinder.update()

# ---- objects
ob_lamp_003 = bpy.data.objects.new('Lamp.003', light_lamp_003)
ob_lamp_002 = bpy.data.objects.new('Lamp.002', light_lamp_002)
ob_lamp_001 = bpy.data.objects.new('Lamp.001', light_lamp_001)
ob_cylinder = bpy.data.objects.new('Cylinder', me_cylinder)
ob_lamp = bpy.data.objects.new('Lamp', light_lamp)
ob_camera = bpy.data.objects.new('Camera', cam_camera)

# ---- transforms, parenting, visibility, modifiers, constraints
ob_lamp_003.location = (-9.138, -9.755, -4.041)
ob_lamp_003.rotation_euler = (0.6503, 0.05522, 1.866)
ob_lamp_003.lock_rotations_4d = False
ob_lamp_003.empty_display_type = 'ARROWS'
ob_lamp_003.color = (0.0, 0.0, 0.0, 0.0)
ob_lamp_003.lineart.crease_threshold = 0.0
ob_lamp_002.location = (-15.38, 10.12, 9.575)
ob_lamp_002.rotation_euler = (0.6503, 0.05522, 1.866)
ob_lamp_002.lock_rotations_4d = False
ob_lamp_002.empty_display_type = 'ARROWS'
ob_lamp_002.color = (0.0, 0.0, 0.0, 0.0)
ob_lamp_002.lineart.crease_threshold = 0.0
ob_lamp_001.location = (11.52, 7.756, -7.843)
ob_lamp_001.rotation_euler = (0.6503, 0.05522, 1.866)
ob_lamp_001.lock_rotations_4d = False
ob_lamp_001.empty_display_type = 'ARROWS'
ob_lamp_001.color = (0.0, 0.0, 0.0, 0.0)
ob_lamp_001.lineart.crease_threshold = 0.0
ob_cylinder.location = (0.0, 0.0, 2.454)
ob_cylinder.rotation_euler = (0.0, 1.571, 0.0)
ob_cylinder.scale = (2.112, 2.112, 2.112)
ob_cylinder.lineart.crease_threshold = 0.0
ob_lamp.location = (4.076, -11.66, 5.904)
ob_lamp.rotation_euler = (0.6503, 0.05522, 1.866)
ob_lamp.lock_rotations_4d = False
ob_lamp.empty_display_type = 'ARROWS'
ob_lamp.color = (0.0, 0.0, 0.0, 0.0)
ob_lamp.lineart.crease_threshold = 0.0
ob_camera.location = (-11.72, 6.124, 3.323)
ob_camera.rotation_euler = (1.445, 0.005585, -2.068)
ob_camera.lock_rotations_4d = False
ob_camera.empty_display_type = 'ARROWS'
ob_camera.color = (0.0, 0.0, 0.0, 0.0)
ob_camera.display_type = 'WIRE'
ob_camera.lineart.crease_threshold = 0.0

# ---- collection membership
col_collection_1.objects.link(ob_lamp_003)
col_collection_1.objects.link(ob_lamp_002)
col_collection_1.objects.link(ob_lamp_001)
col_collection_1.objects.link(ob_cylinder)
col_collection_1.objects.link(ob_lamp)
col_collection_1.objects.link(ob_camera)

# ---- scene / render settings (as saved in the file)
scene.camera = ob_camera
scene.frame_start = 1; scene.frame_end = 250; scene.frame_set(144)
scene.render.engine = 'BLENDER_EEVEE_NEXT'
scene.render.image_settings.color_mode = 'RGB'
scene.render.image_settings.compression = 90
scene.render.resolution_percentage = 50
scene.render.dither_intensity = 0.0
scene.cycles.use_denoising = False
scene.cycles.samples = 10
scene.cycles.sampling_pattern = 'TABULATED_SOBOL'
scene.cycles.light_sampling_threshold = 0.0
scene.cycles.use_adaptive_sampling = False
scene.cycles.use_light_tree = False
scene.cycles.blur_glossy = 0.0
scene.cycles.volume_bounces = 1
scene.cycles.pixel_filter_type = 'GAUSSIAN'
scene.cycles.sample_clamp_indirect = 0.0
scene.view_settings.view_transform = 'Standard'
bpy.context.view_layer.update()
